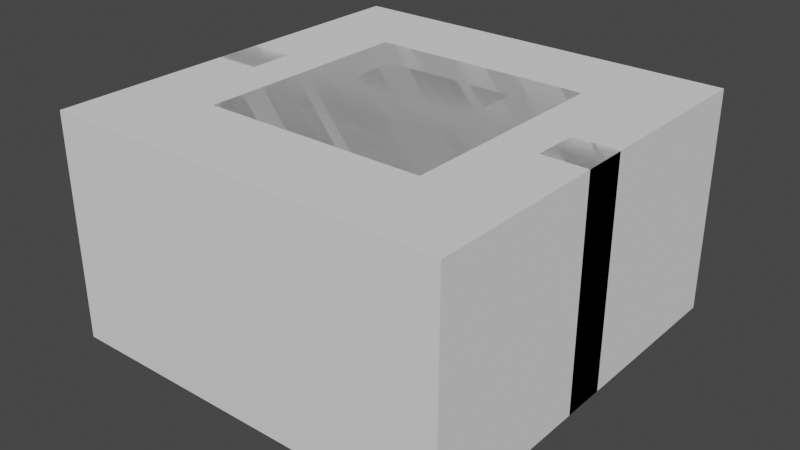 # Source: mag.blend  (saved by Blender 3.2.14; exported with 4.5.12 LTS)
import bpy
from mathutils import Matrix  # noqa: F401  (used for matrix-valued properties, if any)

bpy.ops.wm.read_factory_settings(use_empty=True)
scene = bpy.context.scene
scene.name = 'Scene'

# ---- collections
col_obstacle_collection = bpy.data.collections.new('Obstacle Collection'); scene.collection.children.link(col_obstacle_collection)
col_robot = bpy.data.collections.new('Robot'); scene.collection.children.link(col_robot)
col_guides = bpy.data.collections.new('Guides'); scene.collection.children.link(col_guides)

# ---- materials (node trees are filled in below, after node groups)
mat_material_1 = bpy.data.materials.new('Material 1')
mat_material_1.use_transparent_shadow = False
mat_material_2 = bpy.data.materials.new('Material 2')
mat_material_2.use_transparent_shadow = False
mat_material_3 = bpy.data.materials.new('Material 3')
mat_material_3.use_transparent_shadow = False
mat_material_main = bpy.data.materials.new('Material Main')
mat_material_main.use_transparent_shadow = False
mat_material_2_001 = bpy.data.materials.new('Material 2.001')
mat_material_2_001.use_transparent_shadow = False
mat_material_3_001 = bpy.data.materials.new('Material 3.001')
mat_material_3_001.use_transparent_shadow = False
mat_material_main_001 = bpy.data.materials.new('Material Main.001')
mat_material_main_001.use_transparent_shadow = False

# ---- material node trees
mat_material_1.use_nodes = True; mat_material_1.node_tree.nodes.clear()
_N = mat_material_1.node_tree.nodes; _L = mat_material_1.node_tree.links
n0 = _N.new('ShaderNodeBsdfPrincipled'); n0.name = 'Principled BSDF'; n0.location = (10, 300)
n0.distribution = 'GGX'
n0.subsurface_method = 'RANDOM_WALK_SKIN'
n0.inputs[0].default_value = (0.003238, 0.2598, 0.01244, 1.0)
n0.inputs[3].default_value = 1.45
n0.inputs[27].default_value = (0.0, 0.0, 0.0, 1.0)
n0.inputs[28].default_value = 1.0
n1 = _N.new('ShaderNodeOutputMaterial'); n1.name = 'Material Output'; n1.location = (300, 300)
_L.new(n0.outputs[0], n1.inputs[0])
n1.is_active_output = True
mat_material_2.use_nodes = True; mat_material_2.node_tree.nodes.clear()
_N = mat_material_2.node_tree.nodes; _L = mat_material_2.node_tree.links
n0 = _N.new('ShaderNodeBsdfPrincipled'); n0.name = 'Principled BSDF'; n0.location = (10, 300)
n0.distribution = 'GGX'
n0.subsurface_method = 'RANDOM_WALK_SKIN'
n0.inputs[0].default_value = (0.0, 0.0, 0.0, 1.0)
n0.inputs[3].default_value = 1.45
n0.inputs[27].default_value = (0.0, 0.0, 0.0, 1.0)
n0.inputs[28].default_value = 1.0
n1 = _N.new('ShaderNodeOutputMaterial'); n1.name = 'Material Output'; n1.location = (300, 300)
_L.new(n0.outputs[0], n1.inputs[0])
n1.is_active_output = True
mat_material_3.use_nodes = True; mat_material_3.node_tree.nodes.clear()
_N = mat_material_3.node_tree.nodes; _L = mat_material_3.node_tree.links
n0 = _N.new('ShaderNodeBsdfPrincipled'); n0.name = 'Principled BSDF'; n0.location = (10, 300)
n0.distribution = 'GGX'
n0.subsurface_method = 'RANDOM_WALK_SKIN'
n0.inputs[3].default_value = 1.45
n0.inputs[27].default_value = (0.0, 0.0, 0.0, 1.0)
n0.inputs[28].default_value = 1.0
n1 = _N.new('ShaderNodeOutputMaterial'); n1.name = 'Material Output'; n1.location = (300, 300)
_L.new(n0.outputs[0], n1.inputs[0])
n1.is_active_output = True
mat_material_main.use_nodes = True; mat_material_main.node_tree.nodes.clear()
_N = mat_material_main.node_tree.nodes; _L = mat_material_main.node_tree.links
n0 = _N.new('ShaderNodeBsdfPrincipled'); n0.name = 'Principled BSDF'; n0.location = (10, 300)
n0.distribution = 'GGX'
n0.subsurface_method = 'RANDOM_WALK_SKIN'
n0.inputs[0].default_value = (0.8, 0.2969, 0.0, 1.0)
n0.inputs[3].default_value = 1.45
n0.inputs[27].default_value = (0.0, 0.0, 0.0, 1.0)
n0.inputs[28].default_value = 1.0
n1 = _N.new('ShaderNodeOutputMaterial'); n1.name = 'Material Output'; n1.location = (300, 300)
_L.new(n0.outputs[0], n1.inputs[0])
n1.is_active_output = True
mat_material_2_001.use_nodes = True; mat_material_2_001.node_tree.nodes.clear()
_N = mat_material_2_001.node_tree.nodes; _L = mat_material_2_001.node_tree.links
n0 = _N.new('ShaderNodeBsdfPrincipled'); n0.name = 'Principled BSDF'; n0.location = (10, 300)
n0.distribution = 'GGX'
n0.subsurface_method = 'RANDOM_WALK_SKIN'
n0.inputs[0].default_value = (0.0, 0.0, 0.0, 1.0)
n0.inputs[3].default_value = 1.45
n0.inputs[27].default_value = (0.0, 0.0, 0.0, 1.0)
n0.inputs[28].default_value = 1.0
n1 = _N.new('ShaderNodeOutputMaterial'); n1.name = 'Material Output'; n1.location = (300, 300)
_L.new(n0.outputs[0], n1.inputs[0])
n1.is_active_output = True
mat_material_3_001.use_nodes = True; mat_material_3_001.node_tree.nodes.clear()
_N = mat_material_3_001.node_tree.nodes; _L = mat_material_3_001.node_tree.links
n0 = _N.new('ShaderNodeBsdfPrincipled'); n0.name = 'Principled BSDF'; n0.location = (10, 300)
n0.distribution = 'GGX'
n0.subsurface_method = 'RANDOM_WALK_SKIN'
n0.inputs[3].default_value = 1.45
n0.inputs[27].default_value = (0.0, 0.0, 0.0, 1.0)
n0.inputs[28].default_value = 1.0
n1 = _N.new('ShaderNodeOutputMaterial'); n1.name = 'Material Output'; n1.location = (300, 300)
_L.new(n0.outputs[0], n1.inputs[0])
n1.is_active_output = True
mat_material_main_001.use_nodes = True; mat_material_main_001.node_tree.nodes.clear()
_N = mat_material_main_001.node_tree.nodes; _L = mat_material_main_001.node_tree.links
n0 = _N.new('ShaderNodeBsdfPrincipled'); n0.name = 'Principled BSDF'; n0.location = (10, 300)
n0.distribution = 'GGX'
n0.subsurface_method = 'RANDOM_WALK_SKIN'
n0.inputs[0].default_value = (0.8, 0.2969, 0.0, 1.0)
n0.inputs[3].default_value = 1.45
n0.inputs[27].default_value = (0.0, 0.0, 0.0, 1.0)
n0.inputs[28].default_value = 1.0
n1 = _N.new('ShaderNodeOutputMaterial'); n1.name = 'Material Output'; n1.location = (300, 300)
_L.new(n0.outputs[0], n1.inputs[0])
n1.is_active_output = True

# ---- world
world_world = bpy.data.worlds.new('World'); scene.world = world_world
world_world.use_nodes = True; world_world.node_tree.nodes.clear()
_N = world_world.node_tree.nodes; _L = world_world.node_tree.links
n0 = _N.new('ShaderNodeOutputWorld'); n0.name = 'World Output'; n0.location = (300, 300)
n1 = _N.new('ShaderNodeBackground'); n1.name = 'Background'; n1.location = (10, 300)
n1.inputs[0].default_value = (0.05088, 0.05088, 0.05088, 1.0)
_L.new(n1.outputs[0], n0.inputs[0])
n0.is_active_output = True
world_world.color = (0.05088, 0.05088, 0.05088)
world_world.use_sun_shadow = False
world_world.sun_shadow_jitter_overblur = 0.0

# ---- meshes
me_cube_001 = bpy.data.meshes.new('Cube.001')
me_cube_001.from_pydata([(-0.25, -0.25, 0.25), (-0.2455, 0.25, 0.00875), (-0.25, -0.25, -0.25), (-0.2455, 0.25, -0.00875), (0.25, -0.25, 0.25), (0.2455, 0.25, 0.00875), (0.25, -0.25, -0.25), (0.2455, 0.25, -0.00875), (-0.25, 0.25, 0.25), (-0.25, 0.25, -0.25), (0.25, 0.25, -0.25), (0.25, 0.25, 0.25), (-0.2455, 0.2396, 0.00875), (-0.2455, 0.2396, -0.00875), (0.2455, 0.2396, -0.00875), (0.2455, 0.2396, 0.00875)], [], [(0, 8, 9, 2), (2, 9, 10, 6), (6, 10, 11, 4), (4, 11, 8, 0), (2, 6, 4, 0), (3, 1, 12, 13), (1, 3, 9, 8), (3, 7, 10, 9), (7, 5, 11, 10), (5, 1, 8, 11), (14, 13, 12, 15), (1, 5, 15, 12), (7, 3, 13, 14), (5, 7, 14, 15)])
_uv = me_cube_001.uv_layers.new(name='UVMap')
_uv.uv.foreach_set('vector', [0.375, 0.0, 0.625, 0.0, 0.625, 0.25, 0.375, 0.25, 0.375, 0.25, 0.625, 0.25, 0.625, 0.5, 0.375, 0.5, 0.375, 0.5, 0.625, 0.5, 0.625, 0.75, 0.375, 0.75, 0.375, 0.75, 0.625, 0.75, 0.625, 1.0, 0.375, 1.0, 0.125, 0.5, 0.375, 0.5, 0.375, 0.75, 0.125, 0.75, 0.8479, 0.5271, 0.8479, 0.7229, 0.8479, 0.7229, 0.8479, 0.5271, 0.8479, 0.7229, 0.8479, 0.5271, 0.875, 0.5, 0.875, 0.75, 0.8479, 0.5271, 0.6521, 0.5271, 0.625, 0.5, 0.875, 0.5, 0.6521, 0.5271, 0.6521, 0.7229, 0.625, 0.75, 0.625, 0.5, 0.6521, 0.7229, 0.8479, 0.7229, 0.875, 0.75, 0.625, 0.75, 0.6521, 0.5271, 0.8479, 0.5271, 0.8479, 0.7229, 0.6521, 0.7229, 0.8479, 0.7229, 0.6521, 0.7229, 0.6521, 0.7229, 0.8479, 0.7229, 0.6521, 0.5271, 0.8479, 0.5271, 0.8479, 0.5271, 0.6521, 0.5271, 0.6521, 0.7229, 0.6521, 0.5271, 0.6521, 0.5271, 0.6521, 0.7229])
me_cube_001.update()
me_cube_002 = bpy.data.meshes.new('Cube.002')
me_cube_002.from_pydata([(-0.5, -0.25, 0.25), (-0.4909, 0.25, 0.00875), (-0.5, -0.25, -0.25), (-0.4909, 0.25, -0.00875), (0.5, -0.25, 0.25), (0.4909, 0.25, 0.00875), (0.5, -0.25, -0.25), (0.4909, 0.25, -0.00875), (-0.5, 0.25, 0.25), (-0.5, 0.25, -0.25), (0.5, 0.25, -0.25), (0.5, 0.25, 0.25), (-0.4909, 0.2396, 0.00875), (-0.4909, 0.2396, -0.00875), (0.4909, 0.2396, -0.00875), (0.4909, 0.2396, 0.00875)], [], [(0, 8, 9, 2), (2, 9, 10, 6), (6, 10, 11, 4), (4, 11, 8, 0), (2, 6, 4, 0), (3, 1, 12, 13), (1, 3, 9, 8), (3, 7, 10, 9), (7, 5, 11, 10), (5, 1, 8, 11), (14, 13, 12, 15), (1, 5, 15, 12), (7, 3, 13, 14), (5, 7, 14, 15)])
_uv = me_cube_002.uv_layers.new(name='UVMap')
_uv.uv.foreach_set('vector', [0.375, 0.0, 0.625, 0.0, 0.625, 0.25, 0.375, 0.25, 0.375, 0.25, 0.625, 0.25, 0.625, 0.5, 0.375, 0.5, 0.375, 0.5, 0.625, 0.5, 0.625, 0.75, 0.375, 0.75, 0.375, 0.75, 0.625, 0.75, 0.625, 1.0, 0.375, 1.0, 0.125, 0.5, 0.375, 0.5, 0.375, 0.75, 0.125, 0.75, 0.8479, 0.5271, 0.8479, 0.7229, 0.8479, 0.7229, 0.8479, 0.5271, 0.8479, 0.7229, 0.8479, 0.5271, 0.875, 0.5, 0.875, 0.75, 0.8479, 0.5271, 0.6521, 0.5271, 0.625, 0.5, 0.875, 0.5, 0.6521, 0.5271, 0.6521, 0.7229, 0.625, 0.75, 0.625, 0.5, 0.6521, 0.7229, 0.8479, 0.7229, 0.875, 0.75, 0.625, 0.75, 0.6521, 0.5271, 0.8479, 0.5271, 0.8479, 0.7229, 0.6521, 0.7229, 0.8479, 0.7229, 0.6521, 0.7229, 0.6521, 0.7229, 0.8479, 0.7229, 0.6521, 0.5271, 0.8479, 0.5271, 0.8479, 0.5271, 0.6521, 0.5271, 0.6521, 0.7229, 0.6521, 0.5271, 0.6521, 0.5271, 0.6521, 0.7229])
me_cube_002.update()
me_cube = bpy.data.meshes.new('Cube')
me_cube.from_pydata([(-0.1, -0.1, 0.0), (-0.1, -0.1, 1.5), (-0.1, 0.1, 0.0), (-0.1, 0.1, 1.5), (0.1, -0.1, 0.0), (0.1, -0.1, 1.5), (0.1, 0.1, 0.0), (0.1, 0.1, 1.5)], [], [(0, 1, 3, 2), (2, 3, 7, 6), (6, 7, 5, 4), (4, 5, 1, 0), (2, 6, 4, 0), (7, 3, 1, 5)])
_uv = me_cube.uv_layers.new(name='UVMap')
_uv.uv.foreach_set('vector', [0.375, 0.0, 0.625, 0.0, 0.625, 0.25, 0.375, 0.25, 0.375, 0.25, 0.625, 0.25, 0.625, 0.5, 0.375, 0.5, 0.375, 0.5, 0.625, 0.5, 0.625, 0.75, 0.375, 0.75, 0.375, 0.75, 0.625, 0.75, 0.625, 1.0, 0.375, 1.0, 0.125, 0.5, 0.375, 0.5, 0.375, 0.75, 0.125, 0.75, 0.625, 0.5, 0.875, 0.5, 0.875, 0.75, 0.625, 0.75])
me_cube.update()
me_cube_005 = bpy.data.meshes.new('Cube.005')
me_cube_005.from_pydata([(-0.1, -0.1, 0.0), (-0.1, -0.1, 1.5), (-0.1, 0.1, 0.0), (-0.1, 0.1, 1.5), (0.1, -0.1, 0.0), (0.1, -0.1, 1.5), (0.1, 0.1, 0.0), (0.1, 0.1, 1.5)], [], [(0, 1, 3, 2), (2, 3, 7, 6), (6, 7, 5, 4), (4, 5, 1, 0), (2, 6, 4, 0), (7, 3, 1, 5)])
_uv = me_cube_005.uv_layers.new(name='UVMap')
_uv.uv.foreach_set('vector', [0.375, 0.0, 0.625, 0.0, 0.625, 0.25, 0.375, 0.25, 0.375, 0.25, 0.625, 0.25, 0.625, 0.5, 0.375, 0.5, 0.375, 0.5, 0.625, 0.5, 0.625, 0.75, 0.375, 0.75, 0.375, 0.75, 0.625, 0.75, 0.625, 1.0, 0.375, 1.0, 0.125, 0.5, 0.375, 0.5, 0.375, 0.75, 0.125, 0.75, 0.625, 0.5, 0.875, 0.5, 0.875, 0.75, 0.625, 0.75])
me_cube_005.update()
me_cube_011 = bpy.data.meshes.new('Cube.011')
me_cube_011.from_pydata([(-1.02, 3.95, 1.52), (-1.02, 3.05, 1.52), (-1.02, 2.05, 1.52), (-1.02, 3.2, 1.52), (-1.02, 3.05, -1.52), (-1.02, 1.05, 1.52), (-1.02, 2.2, 1.52), (-1.02, 3.2, -1.52), (1.02, 3.05, 1.52), (-1.02, 1.2, 1.52), (-1.02, 2.05, -1.52), (1.02, 3.2, 1.52), (-1.02, 0.05, 1.52), (1.02, 3.05, -1.52), (-1.02, 2.2, -1.52), (1.02, 3.2, -1.52), (1.02, 2.05, 1.52), (-1.02, 1.05, -1.52), (1.02, 2.2, 1.52), (-1.02, 0.2, 1.52), (-1.02, 1.2, -1.52), (1.02, 2.05, -1.52), (-1.0, -5.682e-08, -1.3), (1.02, 2.2, -1.52), (-1.02, 0.05, -1.52), (1.02, 1.05, 1.52), (1.02, 1.2, 1.52), (0.8, -5.682e-08, -1.3), (1.02, 1.05, -1.52), (-1.0, -6.557e-08, -1.5), (1.02, 1.2, -1.52), (-1.02, 0.2, -1.52), (1.02, 0.05, 1.52), (0.8, 6.557e-08, 1.5), (-1.0, 6.557e-08, 1.5), (1.02, 0.2, 1.52), (1.02, 0.05, -1.52), (-0.8, -5.682e-08, -1.3), (0.8, -6.557e-08, -1.5), (1.02, 0.2, -1.52), (-1.02, 4.1, 1.52), (0.8, 5.682e-08, 1.3), (-0.8, -6.557e-08, -1.5), (1.0, -5.682e-08, -1.3), (-1.02, 3.95, -1.52), (-1.0, 5.682e-08, 1.3), (1.0, -6.557e-08, -1.5), (1.0, 6.557e-08, 1.5), (-1.02, 4.1, -1.52), (1.02, 3.95, 1.52), (1.0, 5.682e-08, 1.3), (-0.8, 6.557e-08, 1.5), (1.02, 4.1, 1.52), (1.02, 3.95, -1.52), (-0.8, 5.682e-08, 1.3), (1.02, 4.1, -1.52), (-1.0, 3.95, 1.5), (-1.0, 3.95, 1.3), (-0.8, 3.95, 1.3), (-0.8, 3.95, 1.5), (1.0, 3.95, 1.3), (0.8, 3.95, 1.5), (0.8, 3.95, 1.3), (1.0, 3.95, 1.5), (0.8, 3.95, -1.3), (0.8, 3.95, -1.5), (1.0, 3.95, -1.5), (1.0, 3.95, -1.3), (-1.0, 3.95, -1.3), (-1.0, 3.95, -1.5), (-0.8, 3.95, -1.3), (-0.8, 3.95, -1.5), (-1.0, 0.05, 1.5), (-1.0, 0.2, 1.5), (-1.0, 0.05, 1.3), (-1.0, 0.2, 1.3), (-0.8, 0.05, 1.3), (-0.8, 0.2, 1.3), (-0.8, 0.05, 1.5), (-0.8, 0.2, 1.5), (0.8, 0.05, 1.5), (0.8, 0.2, 1.5), (0.8, 0.05, 1.3), (0.8, 0.2, 1.3), (1.0, 0.05, 1.3), (1.0, 0.2, 1.3), (1.0, 0.05, 1.5), (1.0, 0.2, 1.5), (0.8, 0.05, -1.497), (0.8, 0.05, -1.3), (0.8, 0.2, -1.49), (0.8, 0.2, -1.3), (0.8, 0.05, -1.5), (0.8, 0.2, -1.5), (1.0, 0.05, -1.5), (1.0, 0.2, -1.5), (1.0, 0.05, -1.3), (1.0, 0.2, -1.3), (-1.0, 0.05, -1.3), (-1.0, 0.2, -1.3), (-1.0, 0.05, -1.5), (-1.0, 0.2, -1.5), (-0.8, 0.05, -1.5), (-0.8, 0.2, -1.5), (-0.8, 0.05, -1.497), (-0.8, 0.05, -1.3), (-0.8, 0.2, -1.49), (-0.8, 0.2, -1.3), (-1.0, 1.05, 1.3), (-1.0, 1.2, 1.3), (-1.0, 1.05, 1.5), (-1.0, 1.2, 1.5), (-0.8, 1.05, 1.3), (-0.8, 1.2, 1.3), (-0.8, 1.05, 1.5), (-0.8, 1.2, 1.5), (0.8, 1.05, 1.5), (0.8, 1.2, 1.5), (0.8, 1.05, 1.3), (0.8, 1.2, 1.3), (1.0, 1.05, 1.3), (1.0, 1.2, 1.3), (1.0, 1.05, 1.5), (1.0, 1.2, 1.5), (0.8, 1.05, -1.492), (0.8, 1.05, -1.5), (0.8, 1.2, -1.493), (0.8, 1.2, -1.5), (0.8, 1.05, -1.3), (0.8, 1.2, -1.3), (1.0, 1.05, -1.5), (1.0, 1.2, -1.5), (1.0, 1.05, -1.3), (1.0, 1.2, -1.3), (-1.0, 1.05, -1.5), (-1.0, 1.2, -1.5), (-1.0, 1.05, -1.3), (-1.0, 1.2, -1.3), (-0.8, 1.05, -1.5), (-0.8, 1.2, -1.5), (-0.8, 1.05, -1.492), (-0.8, 1.2, -1.493), (-0.8, 1.05, -1.3), (-0.8, 1.2, -1.3), (-1.0, 2.05, 1.3), (-1.0, 2.2, 1.3), (-1.0, 2.05, 1.5), (-1.0, 2.2, 1.5), (-0.8, 2.05, 1.3), (-0.8, 2.2, 1.3), (-0.8, 2.05, 1.5), (-0.8, 2.2, 1.5), (0.8, 2.05, 1.5), (0.8, 2.2, 1.5), (0.8, 2.05, 1.3), (0.8, 2.2, 1.3), (1.0, 2.05, 1.3), (1.0, 2.2, 1.3), (1.0, 2.05, 1.5), (1.0, 2.2, 1.5), (0.8, 2.05, -1.3), (0.8, 2.2, -1.3), (0.8, 2.05, -1.5), (0.8, 2.2, -1.5), (1.0, 2.05, -1.5), (1.0, 2.2, -1.5), (1.0, 2.05, -1.3), (1.0, 2.2, -1.3), (-1.0, 2.05, -1.3), (-1.0, 2.2, -1.3), (-1.0, 2.05, -1.5), (-1.0, 2.2, -1.5), (-0.8, 2.05, -1.5), (-0.8, 2.2, -1.5), (-0.8, 2.05, -1.3), (-0.8, 2.2, -1.3), (-1.0, 3.05, 1.3), (-1.0, 3.2, 1.3), (-1.0, 3.05, 1.5), (-1.0, 3.2, 1.5), (-0.8, 3.05, 1.3), (-0.8, 3.2, 1.3), (-0.8, 3.05, 1.5), (-0.8, 3.2, 1.5), (0.8, 3.05, 1.5), (0.8, 3.2, 1.5), (0.8, 3.05, 1.3), (0.8, 3.2, 1.3), (1.0, 3.05, 1.3), (1.0, 3.2, 1.3), (1.0, 3.05, 1.5), (1.0, 3.2, 1.5), (0.8, 3.05, -1.3), (0.8, 3.2, -1.3), (0.8, 3.05, -1.5), (0.8, 3.2, -1.5), (1.0, 3.05, -1.5), (1.0, 3.2, -1.5), (1.0, 3.05, -1.3), (1.0, 3.2, -1.3), (-1.0, 3.05, -1.3), (-1.0, 3.2, -1.3), (-1.0, 3.05, -1.5), (-1.0, 3.2, -1.5), (-0.8, 3.05, -1.5), (-0.8, 3.2, -1.5), (-0.8, 3.05, -1.3), (-0.8, 3.2, -1.3)], [], [(0, 40, 48, 44), (44, 48, 55, 53), (53, 55, 52, 49), (49, 52, 40, 0), (56, 0, 44, 69, 68, 70, 71, 65, 64, 67, 66, 53, 49, 63, 60, 62, 58, 57), (44, 65, 71, 69), (44, 53, 66, 65), (61, 63, 49, 59, 58, 62), (49, 0, 56, 59), (55, 48, 40, 52), (75, 73, 110, 108), (109, 111, 146, 144), (145, 147, 178, 176), (56, 57, 177, 179), (45, 34, 72, 74), (77, 75, 108, 112), (113, 109, 144, 148), (177, 57, 58, 181), (149, 145, 176, 180), (54, 45, 74, 76), (78, 51, 54, 76), (181, 58, 59, 183), (182, 151, 149, 180), (150, 115, 113, 148), (114, 79, 77, 112), (72, 34, 51, 78), (183, 59, 56, 179), (178, 147, 151, 182), (146, 111, 115, 150), (110, 73, 79, 114), (45, 54, 51, 34), (185, 61, 62, 187), (155, 153, 184, 186), (119, 117, 152, 154), (83, 81, 116, 118), (41, 33, 80, 82), (85, 83, 118, 120), (121, 119, 154, 156), (157, 155, 186, 188), (62, 60, 189, 187), (50, 41, 82, 84), (86, 47, 50, 84), (189, 60, 63, 191), (190, 159, 157, 188), (158, 123, 121, 156), (122, 87, 85, 120), (80, 33, 47, 86), (191, 63, 61, 185), (184, 153, 159, 190), (152, 117, 123, 158), (116, 81, 87, 122), (41, 50, 47, 33), (124, 125, 93, 90, 91, 128), (193, 64, 65, 195), (163, 161, 192, 194), (162, 127, 126, 129, 160), (88, 92, 38, 27, 89), (195, 65, 66, 197), (165, 163, 194, 196), (131, 127, 162, 164), (95, 93, 125, 130), (46, 38, 92, 94), (96, 43, 46, 94), (197, 66, 67, 199), (198, 167, 165, 196), (166, 133, 131, 164), (132, 97, 95, 130), (89, 27, 43, 96), (199, 67, 64, 193), (192, 161, 167, 198), (160, 129, 133, 166), (128, 91, 97, 132), (38, 46, 43, 27), (101, 99, 136, 134), (201, 68, 69, 203), (171, 169, 200, 202), (135, 137, 168, 170), (29, 22, 98, 100), (203, 69, 71, 205), (173, 171, 202, 204), (139, 135, 170, 172), (103, 101, 134, 138), (42, 29, 100, 102), (104, 105, 37, 42, 102), (205, 71, 70, 207), (206, 175, 173, 204), (172, 174, 143, 141, 139), (142, 107, 106, 103, 138, 140), (98, 22, 37, 105), (207, 70, 68, 201), (200, 169, 175, 206), (168, 137, 143, 174), (136, 99, 107, 142), (29, 42, 37, 22), (12, 19, 31, 24), (24, 31, 39, 36), (36, 39, 35, 32), (32, 35, 19, 12), (102, 100, 24, 36, 94, 92, 88, 104), (72, 12, 24, 100, 98, 105, 104, 88, 89, 96, 94, 36, 32, 86, 84, 82, 76, 74), (80, 86, 32, 12, 72, 78, 76, 82), (35, 39, 95, 97, 91, 90, 106, 107, 99, 101, 31, 19, 73, 75, 77, 83, 85, 87), (93, 95, 39, 31, 101, 103, 106, 90), (79, 73, 19, 35, 87, 81, 83, 77), (5, 9, 20, 17), (17, 20, 30, 28), (28, 30, 26, 25), (25, 26, 9, 5), (138, 134, 17, 28, 130, 125, 124, 140), (110, 5, 17, 134, 136, 142, 140, 124, 128, 132, 130, 28, 25, 122, 120, 118, 112, 108), (116, 122, 25, 5, 110, 114, 112, 118), (26, 30, 131, 133, 129, 126, 141, 143, 137, 135, 20, 9, 111, 109, 113, 119, 121, 123), (127, 131, 30, 20, 135, 139, 141, 126), (115, 111, 9, 26, 123, 117, 119, 113), (2, 6, 14, 10), (10, 14, 23, 21), (21, 23, 18, 16), (16, 18, 6, 2), (170, 10, 21, 164, 162, 172), (146, 2, 10, 170, 168, 174, 172, 162, 160, 166, 164, 21, 16, 158, 156, 154, 148, 144), (158, 16, 2, 146, 150, 148, 154, 152), (163, 165, 23, 14, 171, 173, 175, 161), (151, 147, 6, 18, 159, 153, 155, 149), (157, 159, 18, 23, 165, 167, 161, 175, 169, 171, 14, 6, 147, 145, 149, 155), (1, 3, 7, 4), (4, 7, 15, 13), (13, 15, 11, 8), (8, 11, 3, 1), (202, 4, 13, 196, 194, 204), (13, 8, 190, 188, 186, 184, 182, 180, 176, 178, 1, 4, 202, 200, 206, 204, 194, 192, 198, 196), (8, 1, 178, 182, 184, 190), (197, 15, 7, 203, 205, 195), (179, 3, 11, 191, 185, 183), (191, 11, 15, 197, 199, 193, 195, 205, 207, 201, 203, 7, 3, 179, 177, 181, 183, 185, 187, 189)])
me_cube_011.polygons.foreach_set('material_index', [1, 1, 1, 1, 1, 1, 1, 1, 0, 1, 0, 0, 0, 0, 0, 0, 0, 0, 0, 0, 0, 0, 0, 0, 0, 0, 0, 0, 0, 0, 0, 0, 0, 0, 0, 0, 0, 0, 0, 0, 0, 0, 0, 0, 0, 0, 0, 0, 0, 0, 0, 0, 0, 0, 0, 0, 0, 0, 0, 0, 0, 0, 0, 0, 0, 0, 0, 0, 0, 0, 0, 0, 0, 0, 0, 0, 0, 0, 0, 0, 0, 0, 0, 0, 0, 0, 0, 0, 0, 0, 0, 0, 0, 0, 1, 1, 1, 1, 1, 1, 1, 1, 1, 1, 1, 1, 1, 1, 1, 1, 1, 1, 1, 1, 1, 1, 1, 1, 1, 1, 1, 1, 1, 1, 1, 1, 1, 1, 1, 1, 1, 1, 1, 1])
_uv = me_cube_011.uv_layers.new(name='UVMap')
_uv.uv.foreach_set('vector', [0.375, 0.0, 0.625, 0.0, 0.625, 0.25, 0.375, 0.25, 0.375, 0.25, 0.625, 0.25, 0.625, 0.5, 0.375, 0.5, 0.375, 0.5, 0.625, 0.5, 0.625, 0.75, 0.375, 0.75, 0.375, 0.75, 0.625, 0.75, 0.625, 1.0, 0.375, 1.0, 0.1275, 0.7484, 0.125, 0.75, 0.125, 0.5, 0.1275, 0.5016, 0.1275, 0.5181, 0.152, 0.5181, 0.152, 0.5016, 0.348, 0.5016, 0.348, 0.5181, 0.3725, 0.5181, 0.3725, 0.5016, 0.375, 0.5, 0.375, 0.75, 0.3725, 0.7484, 0.3725, 0.7319, 0.348, 0.7319, 0.152, 0.7319, 0.1275, 0.7319, 0.125, 0.5, 0.348, 0.5016, 0.152, 0.5016, 0.1275, 0.5016, 0.125, 0.5, 0.375, 0.5, 0.3725, 0.5016, 0.348, 0.5016, 0.348, 0.7484, 0.3725, 0.7484, 0.375, 0.75, 0.152, 0.7484, 0.152, 0.7319, 0.348, 0.7319, 0.375, 0.75, 0.125, 0.75, 0.1275, 0.7484, 0.152, 0.7484, 0.625, 0.5, 0.875, 0.5, 0.875, 0.75, 0.625, 0.75, 0.3875, 0.25, 0.3875, 0.0, 0.4406, 0.0, 0.4406, 0.25, 0.45, 0.25, 0.45, 0.0, 0.5031, 0.0, 0.5031, 0.25, 0.5125, 0.25, 0.5125, 0.0, 0.5656, 0.0, 0.5656, 0.25, 0.6219, 0.0, 0.6219, 0.25, 0.575, 0.25, 0.575, 0.0, 0.375, 0.25, 0.375, 0.0, 0.3781, 0.0, 0.3781, 0.25, 0.3875, 0.5, 0.3875, 0.25, 0.4406, 0.25, 0.4406, 0.5, 0.45, 0.5, 0.45, 0.25, 0.5031, 0.25, 0.5031, 0.5, 0.575, 0.25, 0.6219, 0.25, 0.6219, 0.5, 0.575, 0.5, 0.5125, 0.5, 0.5125, 0.25, 0.5656, 0.25, 0.5656, 0.5, 0.375, 0.5, 0.375, 0.25, 0.3781, 0.25, 0.3781, 0.5, 0.3781, 0.75, 0.375, 0.75, 0.375, 0.5, 0.3781, 0.5, 0.575, 0.5, 0.6219, 0.5, 0.6219, 0.75, 0.575, 0.75, 0.5656, 0.75, 0.5125, 0.75, 0.5125, 0.5, 0.5656, 0.5, 0.5031, 0.75, 0.45, 0.75, 0.45, 0.5, 0.5031, 0.5, 0.4406, 0.75, 0.3875, 0.75, 0.3875, 0.5, 0.4406, 0.5, 0.3781, 1.0, 0.375, 1.0, 0.375, 0.75, 0.3781, 0.75, 0.575, 0.75, 0.6219, 0.75, 0.6219, 1.0, 0.575, 1.0, 0.5656, 1.0, 0.5125, 1.0, 0.5125, 0.75, 0.5656, 0.75, 0.5031, 1.0, 0.45, 1.0, 0.45, 0.75, 0.5031, 0.75, 0.4406, 1.0, 0.3875, 1.0, 0.3875, 0.75, 0.4406, 0.75, 0.125, 0.5, 0.375, 0.5, 0.375, 0.75, 0.125, 0.75, 0.575, 0.0, 0.6219, 0.0, 0.6219, 0.25, 0.575, 0.25, 0.5125, 0.25, 0.5125, 0.0, 0.5656, 0.0, 0.5656, 0.25, 0.45, 0.25, 0.45, 0.0, 0.5031, 0.0, 0.5031, 0.25, 0.3875, 0.25, 0.3875, 0.0, 0.4406, 0.0, 0.4406, 0.25, 0.375, 0.25, 0.375, 0.0, 0.3781, 0.0, 0.3781, 0.25, 0.3875, 0.5, 0.3875, 0.25, 0.4406, 0.25, 0.4406, 0.5, 0.45, 0.5, 0.45, 0.25, 0.5031, 0.25, 0.5031, 0.5, 0.5125, 0.5, 0.5125, 0.25, 0.5656, 0.25, 0.5656, 0.5, 0.6219, 0.25, 0.6219, 0.5, 0.575, 0.5, 0.575, 0.25, 0.375, 0.5, 0.375, 0.25, 0.3781, 0.25, 0.3781, 0.5, 0.3781, 0.75, 0.375, 0.75, 0.375, 0.5, 0.3781, 0.5, 0.575, 0.5, 0.6219, 0.5, 0.6219, 0.75, 0.575, 0.75, 0.5656, 0.75, 0.5125, 0.75, 0.5125, 0.5, 0.5656, 0.5, 0.5031, 0.75, 0.45, 0.75, 0.45, 0.5, 0.5031, 0.5, 0.4406, 0.75, 0.3875, 0.75, 0.3875, 0.5, 0.4406, 0.5, 0.3781, 1.0, 0.375, 1.0, 0.375, 0.75, 0.3781, 0.75, 0.575, 0.75, 0.6219, 0.75, 0.6219, 1.0, 0.575, 1.0, 0.5656, 1.0, 0.5125, 1.0, 0.5125, 0.75, 0.5656, 0.75, 0.5031, 1.0, 0.45, 1.0, 0.45, 0.75, 0.5031, 0.75, 0.4406, 1.0, 0.3875, 1.0, 0.3875, 0.75, 0.4406, 0.75, 0.125, 0.5, 0.375, 0.5, 0.375, 0.75, 0.125, 0.75, 0.4406, 0.2402, 0.4406, 0.25, 0.3875, 0.25, 0.3875, 0.2373, 0.3875, 0.0, 0.4406, 0.0, 0.575, 0.0, 0.6219, 0.0, 0.6219, 0.25, 0.575, 0.25, 0.5125, 0.25, 0.5125, 0.0, 0.5656, 0.0, 0.5656, 0.25, 0.5031, 0.25, 0.45, 0.25, 0.45, 0.2407, 0.45, 0.0, 0.5031, 0.0, 0.3781, 0.2468, 0.3781, 0.25, 0.375, 0.25, 0.375, 0.0, 0.3781, 0.0, 0.575, 0.25, 0.6219, 0.25, 0.6219, 0.5, 0.575, 0.5, 0.5125, 0.5, 0.5125, 0.25, 0.5656, 0.25, 0.5656, 0.5, 0.45, 0.5, 0.45, 0.25, 0.5031, 0.25, 0.5031, 0.5, 0.3875, 0.5, 0.3875, 0.25, 0.4406, 0.25, 0.4406, 0.5, 0.375, 0.5, 0.375, 0.25, 0.3781, 0.25, 0.3781, 0.5, 0.3781, 0.75, 0.375, 0.75, 0.375, 0.5, 0.3781, 0.5, 0.575, 0.5, 0.6219, 0.5, 0.6219, 0.75, 0.575, 0.75, 0.5656, 0.75, 0.5125, 0.75, 0.5125, 0.5, 0.5656, 0.5, 0.5031, 0.75, 0.45, 0.75, 0.45, 0.5, 0.5031, 0.5, 0.4406, 0.75, 0.3875, 0.75, 0.3875, 0.5, 0.4406, 0.5, 0.3781, 1.0, 0.375, 1.0, 0.375, 0.75, 0.3781, 0.75, 0.575, 0.75, 0.6219, 0.75, 0.6219, 1.0, 0.575, 1.0, 0.5656, 1.0, 0.5125, 1.0, 0.5125, 0.75, 0.5656, 0.75, 0.5031, 1.0, 0.45, 1.0, 0.45, 0.75, 0.5031, 0.75, 0.4406, 1.0, 0.3875, 1.0, 0.3875, 0.75, 0.4406, 0.75, 0.125, 0.5, 0.375, 0.5, 0.375, 0.75, 0.125, 0.75, 0.3875, 0.25, 0.3875, 0.0, 0.4406, 0.0, 0.4406, 0.25, 0.575, 0.0, 0.6219, 0.0, 0.6219, 0.25, 0.575, 0.25, 0.5125, 0.25, 0.5125, 0.0, 0.5656, 0.0, 0.5656, 0.25, 0.45, 0.25, 0.45, 0.0, 0.5031, 0.0, 0.5031, 0.25, 0.375, 0.25, 0.375, 0.0, 0.3781, 0.0, 0.3781, 0.25, 0.575, 0.25, 0.6219, 0.25, 0.6219, 0.5, 0.575, 0.5, 0.5125, 0.5, 0.5125, 0.25, 0.5656, 0.25, 0.5656, 0.5, 0.45, 0.5, 0.45, 0.25, 0.5031, 0.25, 0.5031, 0.5, 0.3875, 0.5, 0.3875, 0.25, 0.4406, 0.25, 0.4406, 0.5, 0.375, 0.5, 0.375, 0.25, 0.3781, 0.25, 0.3781, 0.5, 0.3781, 0.5032, 0.3781, 0.75, 0.375, 0.75, 0.375, 0.5, 0.3781, 0.5, 0.575, 0.5, 0.6219, 0.5, 0.6219, 0.75, 0.575, 0.75, 0.5656, 0.75, 0.5125, 0.75, 0.5125, 0.5, 0.5656, 0.5, 0.5031, 0.5, 0.5031, 0.75, 0.45, 0.75, 0.45, 0.5093, 0.45, 0.5, 0.4406, 0.75, 0.3875, 0.75, 0.3875, 0.5127, 0.3875, 0.5, 0.4406, 0.5, 0.4406, 0.5098, 0.3781, 1.0, 0.375, 1.0, 0.375, 0.75, 0.3781, 0.75, 0.575, 0.75, 0.6219, 0.75, 0.6219, 1.0, 0.575, 1.0, 0.5656, 1.0, 0.5125, 1.0, 0.5125, 0.75, 0.5656, 0.75, 0.5031, 1.0, 0.45, 1.0, 0.45, 0.75, 0.5031, 0.75, 0.4406, 1.0, 0.3875, 1.0, 0.3875, 0.75, 0.4406, 0.75, 0.125, 0.5, 0.375, 0.5, 0.375, 0.75, 0.125, 0.75, 0.375, 0.0, 0.625, 0.0, 0.625, 0.25, 0.375, 0.25, 0.375, 0.25, 0.625, 0.25, 0.625, 0.5, 0.375, 0.5, 0.375, 0.5, 0.625, 0.5, 0.625, 0.75, 0.375, 0.75, 0.375, 0.75, 0.625, 0.75, 0.625, 1.0, 0.375, 1.0, 0.152, 0.5016, 0.1275, 0.5016, 0.125, 0.5, 0.375, 0.5, 0.3725, 0.5016, 0.348, 0.5016, 0.348, 0.5019, 0.152, 0.5019, 0.1275, 0.7484, 0.125, 0.75, 0.125, 0.5, 0.1275, 0.5016, 0.1275, 0.5181, 0.152, 0.5181, 0.152, 0.5019, 0.348, 0.5019, 0.348, 0.5181, 0.3725, 0.5181, 0.3725, 0.5016, 0.375, 0.5, 0.375, 0.75, 0.3725, 0.7484, 0.3725, 0.7319, 0.348, 0.7319, 0.152, 0.7319, 0.1275, 0.7319, 0.348, 0.7484, 0.3725, 0.7484, 0.375, 0.75, 0.125, 0.75, 0.1275, 0.7484, 0.152, 0.7484, 0.152, 0.7319, 0.348, 0.7319, 0.625, 0.75, 0.625, 0.5, 0.6275, 0.5016, 0.6275, 0.5181, 0.652, 0.5181, 0.652, 0.5025, 0.848, 0.5025, 0.848, 0.5181, 0.8725, 0.5181, 0.8725, 0.5016, 0.875, 0.5, 0.875, 0.75, 0.8725, 0.7484, 0.8725, 0.7319, 0.848, 0.7319, 0.652, 0.7319, 0.6275, 0.7319, 0.6275, 0.7484, 0.652, 0.5016, 0.6275, 0.5016, 0.625, 0.5, 0.875, 0.5, 0.8725, 0.5016, 0.848, 0.5016, 0.848, 0.5025, 0.652, 0.5025, 0.848, 0.7484, 0.8725, 0.7484, 0.875, 0.75, 0.625, 0.75, 0.6275, 0.7484, 0.652, 0.7484, 0.652, 0.7319, 0.848, 0.7319, 0.375, 0.0, 0.625, 0.0, 0.625, 0.25, 0.375, 0.25, 0.375, 0.25, 0.625, 0.25, 0.625, 0.5, 0.375, 0.5, 0.375, 0.5, 0.625, 0.5, 0.625, 0.75, 0.375, 0.75, 0.375, 0.75, 0.625, 0.75, 0.625, 1.0, 0.375, 1.0, 0.152, 0.5016, 0.1275, 0.5016, 0.125, 0.5, 0.375, 0.5, 0.3725, 0.5016, 0.348, 0.5016, 0.348, 0.5023, 0.152, 0.5023, 0.1275, 0.7484, 0.125, 0.75, 0.125, 0.5, 0.1275, 0.5016, 0.1275, 0.5181, 0.152, 0.5181, 0.152, 0.5023, 0.348, 0.5023, 0.348, 0.5181, 0.3725, 0.5181, 0.3725, 0.5016, 0.375, 0.5, 0.375, 0.75, 0.3725, 0.7484, 0.3725, 0.7319, 0.348, 0.7319, 0.152, 0.7319, 0.1275, 0.7319, 0.348, 0.7484, 0.3725, 0.7484, 0.375, 0.75, 0.125, 0.75, 0.1275, 0.7484, 0.152, 0.7484, 0.152, 0.7319, 0.348, 0.7319, 0.625, 0.75, 0.625, 0.5, 0.6275, 0.5016, 0.6275, 0.5181, 0.652, 0.5181, 0.652, 0.5023, 0.848, 0.5023, 0.848, 0.5181, 0.8725, 0.5181, 0.8725, 0.5016, 0.875, 0.5, 0.875, 0.75, 0.8725, 0.7484, 0.8725, 0.7319, 0.848, 0.7319, 0.652, 0.7319, 0.6275, 0.7319, 0.6275, 0.7484, 0.652, 0.5016, 0.6275, 0.5016, 0.625, 0.5, 0.875, 0.5, 0.8725, 0.5016, 0.848, 0.5016, 0.848, 0.5023, 0.652, 0.5023, 0.848, 0.7484, 0.8725, 0.7484, 0.875, 0.75, 0.625, 0.75, 0.6275, 0.7484, 0.652, 0.7484, 0.652, 0.7319, 0.848, 0.7319, 0.375, 0.0, 0.625, 0.0, 0.625, 0.25, 0.375, 0.25, 0.375, 0.25, 0.625, 0.25, 0.625, 0.5, 0.375, 0.5, 0.375, 0.5, 0.625, 0.5, 0.625, 0.75, 0.375, 0.75, 0.375, 0.75, 0.625, 0.75, 0.625, 1.0, 0.375, 1.0, 0.1275, 0.5016, 0.125, 0.5, 0.375, 0.5, 0.3725, 0.5016, 0.348, 0.5016, 0.152, 0.5016, 0.1275, 0.7484, 0.125, 0.75, 0.125, 0.5, 0.1275, 0.5016, 0.1275, 0.5181, 0.152, 0.5181, 0.152, 0.5016, 0.348, 0.5016, 0.348, 0.5181, 0.3725, 0.5181, 0.3725, 0.5016, 0.375, 0.5, 0.375, 0.75, 0.3725, 0.7484, 0.3725, 0.7319, 0.348, 0.7319, 0.152, 0.7319, 0.1275, 0.7319, 0.3725, 0.7484, 0.375, 0.75, 0.125, 0.75, 0.1275, 0.7484, 0.152, 0.7484, 0.152, 0.7319, 0.348, 0.7319, 0.348, 0.7484, 0.652, 0.5016, 0.6275, 0.5016, 0.625, 0.5, 0.875, 0.5, 0.8725, 0.5016, 0.848, 0.5016, 0.848, 0.5181, 0.652, 0.5181, 0.848, 0.7484, 0.8725, 0.7484, 0.875, 0.75, 0.625, 0.75, 0.6275, 0.7484, 0.652, 0.7484, 0.652, 0.7319, 0.848, 0.7319, 0.6275, 0.7319, 0.6275, 0.7484, 0.625, 0.75, 0.625, 0.5, 0.6275, 0.5016, 0.6275, 0.5181, 0.652, 0.5181, 0.848, 0.5181, 0.8725, 0.5181, 0.8725, 0.5016, 0.875, 0.5, 0.875, 0.75, 0.8725, 0.7484, 0.8725, 0.7319, 0.848, 0.7319, 0.652, 0.7319, 0.375, 0.0, 0.625, 0.0, 0.625, 0.25, 0.375, 0.25, 0.375, 0.25, 0.625, 0.25, 0.625, 0.5, 0.375, 0.5, 0.375, 0.5, 0.625, 0.5, 0.625, 0.75, 0.375, 0.75, 0.375, 0.75, 0.625, 0.75, 0.625, 1.0, 0.375, 1.0, 0.1275, 0.5016, 0.125, 0.5, 0.375, 0.5, 0.3725, 0.5016, 0.348, 0.5016, 0.152, 0.5016, 0.375, 0.5, 0.375, 0.75, 0.3725, 0.7484, 0.3725, 0.7319, 0.348, 0.7319, 0.348, 0.7484, 0.152, 0.7484, 0.152, 0.7319, 0.1275, 0.7319, 0.1275, 0.7484, 0.125, 0.75, 0.125, 0.5, 0.1275, 0.5016, 0.1275, 0.5181, 0.152, 0.5181, 0.152, 0.5016, 0.348, 0.5016, 0.348, 0.5181, 0.3725, 0.5181, 0.3725, 0.5016, 0.375, 0.75, 0.125, 0.75, 0.1275, 0.7484, 0.152, 0.7484, 0.348, 0.7484, 0.3725, 0.7484, 0.6275, 0.5016, 0.625, 0.5, 0.875, 0.5, 0.8725, 0.5016, 0.848, 0.5016, 0.652, 0.5016, 0.8725, 0.7484, 0.875, 0.75, 0.625, 0.75, 0.6275, 0.7484, 0.652, 0.7484, 0.848, 0.7484, 0.6275, 0.7484, 0.625, 0.75, 0.625, 0.5, 0.6275, 0.5016, 0.6275, 0.5181, 0.652, 0.5181, 0.652, 0.5016, 0.848, 0.5016, 0.848, 0.5181, 0.8725, 0.5181, 0.8725, 0.5016, 0.875, 0.5, 0.875, 0.75, 0.8725, 0.7484, 0.8725, 0.7319, 0.848, 0.7319, 0.848, 0.7484, 0.652, 0.7484, 0.652, 0.7319, 0.6275, 0.7319])
me_cube_011.materials.append(mat_material_1)
me_cube_011.materials.append(mat_material_2)
me_cube_011.update()
me_cube_012 = bpy.data.meshes.new('Cube.012')
me_cube_012.from_pydata([(-0.1, 4.808e-08, 1.1), (-0.1, -3.934e-08, -0.9), (-0.1, 1.5, 1.1), (-0.1, 1.5, -0.9), (-0.1, -4.808e-08, -1.1), (-0.1, 3.934e-08, 0.9), (-0.1, 1.5, -1.1), (0.1, -3.934e-08, -0.9), (-0.1, 1.5, 0.9), (0.1, 1.5, -0.9), (0.1, 4.808e-08, 1.1), (0.1, -4.808e-08, -1.1), (0.1, 1.5, 1.1), (0.1, 1.5, -1.1), (0.1, 3.934e-08, 0.9), (0.1, 1.5, 0.9), (-0.05, 1.2, 0.9), (-0.05, 0.1, 0.9), (0.05, 1.2, 0.9), (0.05, 0.1, 0.9), (-0.05, 1.2, -0.9), (-0.05, 0.1, -0.9), (0.05, 1.2, -0.9), (0.05, 0.1, -0.9)], [], [(21, 17, 16, 20), (18, 19, 23, 22), (19, 17, 21, 23), (20, 16, 18, 22), (0, 2, 8, 5), (17, 5, 8, 15, 14, 19, 18, 16), (19, 14, 5, 17), (14, 15, 12, 10), (10, 12, 2, 0), (5, 14, 10, 0), (15, 8, 2, 12), (1, 3, 6, 4), (4, 6, 13, 11), (11, 13, 9, 7), (7, 9, 3, 1, 21, 20, 22, 23), (21, 1, 7, 23), (4, 11, 7, 1), (13, 6, 3, 9)])
me_cube_012.polygons.foreach_set('material_index', [1, 1, 1, 1, 0, 0, 0, 0, 0, 0, 0, 0, 0, 0, 0, 0, 0, 0])
_uv = me_cube_012.uv_layers.new(name='UVMap')
_uv.uv.foreach_set('vector', [0.375, 0.2375, 0.375, 0.0125, 0.625, 0.0125, 0.625, 0.2375, 0.625, 0.7375, 0.375, 0.7375, 0.375, 0.5125, 0.625, 0.5125, 0.375, 0.7375, 0.125, 0.7375, 0.125, 0.5125, 0.375, 0.5125, 0.875, 0.5125, 0.875, 0.7375, 0.625, 0.7375, 0.625, 0.5125, 0.375, 0.0, 0.625, 0.0, 0.625, 0.25, 0.375, 0.25, 0.3917, 0.3125, 0.375, 0.25, 0.625, 0.25, 0.625, 0.5, 0.375, 0.5, 0.3917, 0.4375, 0.575, 0.4375, 0.575, 0.3125, 0.3917, 0.4375, 0.375, 0.5, 0.375, 0.25, 0.3917, 0.3125, 0.375, 0.5, 0.625, 0.5, 0.625, 0.75, 0.375, 0.75, 0.375, 0.75, 0.625, 0.75, 0.625, 1.0, 0.375, 1.0, 0.125, 0.5, 0.375, 0.5, 0.375, 0.75, 0.125, 0.75, 0.625, 0.5, 0.875, 0.5, 0.875, 0.75, 0.625, 0.75, 0.375, 0.0, 0.625, 0.0, 0.625, 0.25, 0.375, 0.25, 0.375, 0.25, 0.625, 0.25, 0.625, 0.5, 0.375, 0.5, 0.375, 0.5, 0.625, 0.5, 0.625, 0.75, 0.375, 0.75, 0.375, 0.75, 0.625, 0.75, 0.625, 1.0, 0.375, 1.0, 0.3917, 0.9375, 0.575, 0.9375, 0.575, 0.8125, 0.3917, 0.8125, 0.3917, 0.9375, 0.375, 1.0, 0.375, 0.75, 0.3917, 0.8125, 0.125, 0.5, 0.375, 0.5, 0.375, 0.75, 0.125, 0.75, 0.625, 0.5, 0.875, 0.5, 0.875, 0.75, 0.625, 0.75])
me_cube_012.materials.append(mat_material_1)
me_cube_012.materials.append(mat_material_2)
me_cube_012.update()
me_cube_003 = bpy.data.meshes.new('Cube.003')
me_cube_003.from_pydata([(-0.5, 2.186e-08, 0.5), (-0.5, 5.0, 0.5), (-0.5, -2.186e-08, -0.5), (-0.5, 5.0, -0.5), (0.5, 2.186e-08, 0.5), (0.5, 5.0, 0.5), (0.5, -2.186e-08, -0.5), (0.5, 5.0, -0.5)], [], [(0, 1, 3, 2), (2, 3, 7, 6), (6, 7, 5, 4), (4, 5, 1, 0), (7, 3, 1, 5)])
_uv = me_cube_003.uv_layers.new(name='UVMap')
_uv.uv.foreach_set('vector', [0.375, 0.0, 0.625, 0.0, 0.625, 0.25, 0.375, 0.25, 0.375, 0.25, 0.625, 0.25, 0.625, 0.5, 0.375, 0.5, 0.375, 0.5, 0.625, 0.5, 0.625, 0.75, 0.375, 0.75, 0.375, 0.75, 0.625, 0.75, 0.625, 1.0, 0.375, 1.0, 0.625, 0.5, 0.875, 0.5, 0.875, 0.75, 0.625, 0.75])
me_cube_003.update()
me_cube_004 = bpy.data.meshes.new('Cube.004')
me_cube_004.from_pydata([(-1.5, 2.186e-08, 1.5), (-1.5, 5.0, 1.5), (-1.5, -2.186e-08, -1.5), (-1.5, 5.0, -1.5), (1.5, 2.186e-08, 1.5), (1.5, 5.0, 1.5), (1.5, -2.186e-08, -1.5), (1.5, 5.0, -1.5)], [], [(0, 1, 3, 2), (2, 3, 7, 6), (6, 7, 5, 4), (4, 5, 1, 0), (7, 3, 1, 5)])
_uv = me_cube_004.uv_layers.new(name='UVMap')
_uv.uv.foreach_set('vector', [0.375, 0.0, 0.625, 0.0, 0.625, 0.25, 0.375, 0.25, 0.375, 0.25, 0.625, 0.25, 0.625, 0.5, 0.375, 0.5, 0.375, 0.5, 0.625, 0.5, 0.625, 0.75, 0.375, 0.75, 0.375, 0.75, 0.625, 0.75, 0.625, 1.0, 0.375, 1.0, 0.625, 0.5, 0.875, 0.5, 0.875, 0.75, 0.625, 0.75])
me_cube_004.update()
me_cube_006 = bpy.data.meshes.new('Cube.006')
me_cube_006.from_pydata([(-2.5, 2.186e-08, 2.5), (-2.5, 5.0, 2.5), (-2.5, -2.186e-08, -2.5), (-2.5, 5.0, -2.5), (2.5, 2.186e-08, 2.5), (2.5, 5.0, 2.5), (2.5, -2.186e-08, -2.5), (2.5, 5.0, -2.5)], [], [(0, 1, 3, 2), (2, 3, 7, 6), (6, 7, 5, 4), (4, 5, 1, 0), (7, 3, 1, 5)])
_uv = me_cube_006.uv_layers.new(name='UVMap')
_uv.uv.foreach_set('vector', [0.375, 0.0, 0.625, 0.0, 0.625, 0.25, 0.375, 0.25, 0.375, 0.25, 0.625, 0.25, 0.625, 0.5, 0.375, 0.5, 0.375, 0.5, 0.625, 0.5, 0.625, 0.75, 0.375, 0.75, 0.375, 0.75, 0.625, 0.75, 0.625, 1.0, 0.375, 1.0, 0.625, 0.5, 0.875, 0.5, 0.875, 0.75, 0.625, 0.75])
me_cube_006.update()
me_cube_008 = bpy.data.meshes.new('Cube.008')
me_cube_008.from_pydata([(-4.5, 2.186e-08, 4.5), (-4.5, 5.0, 4.5), (-4.5, -2.186e-08, -4.5), (-4.5, 5.0, -4.5), (4.5, 2.186e-08, 4.5), (4.5, 5.0, 4.5), (4.5, -2.186e-08, -4.5), (4.5, 5.0, -4.5)], [], [(0, 1, 3, 2), (2, 3, 7, 6), (6, 7, 5, 4), (4, 5, 1, 0), (7, 3, 1, 5)])
_uv = me_cube_008.uv_layers.new(name='UVMap')
_uv.uv.foreach_set('vector', [0.375, 0.0, 0.625, 0.0, 0.625, 0.25, 0.375, 0.25, 0.375, 0.25, 0.625, 0.25, 0.625, 0.5, 0.375, 0.5, 0.375, 0.5, 0.625, 0.5, 0.625, 0.75, 0.375, 0.75, 0.375, 0.75, 0.625, 0.75, 0.625, 1.0, 0.375, 1.0, 0.625, 0.5, 0.875, 0.5, 0.875, 0.75, 0.625, 0.75])
me_cube_008.update()
me_cube_007 = bpy.data.meshes.new('Cube.007')
me_cube_007.from_pydata([(-3.45, 2.235e-08, 0.5), (-3.45, 0.05, 0.4), (-3.45, -2.235e-08, -0.5), (-3.45, 0.05, -0.4), (0.0, 2.235e-08, 0.5), (0.0, 0.05, 0.4), (0.0, -2.235e-08, -0.5), (0.0, 0.05, -0.4), (-3.5, 2.98e-08, 0.5), (-3.5, 1.05, 0.5), (-3.5, 0.0, -0.5), (-3.5, 1.05, -0.5), (-3.45, 2.98e-08, 0.5), (-3.45, 1.0, 0.5), (-3.45, 0.0, -0.5), (-3.45, 1.0, -0.5), (-3.45, 0.05, 0.1333), (-3.45, 0.05, -0.1333), (0.0, 0.05, -0.1333), (0.0, 0.05, 0.1333), (-3.45, -0.05, 0.1333), (-3.45, -0.05, -0.1333), (0.0, -0.05, -0.1333), (0.0, -0.05, 0.1333), (3.45, 2.235e-08, 0.5), (3.45, 0.05, 0.4), (3.45, -2.235e-08, -0.5), (3.45, 0.05, -0.4), (3.5, 2.98e-08, 0.5), (3.5, 1.05, 0.5), (3.5, 0.0, -0.5), (3.5, 1.05, -0.5), (3.45, 2.98e-08, 0.5), (3.45, 1.0, 0.5), (3.45, 0.0, -0.5), (3.45, 1.0, -0.5), (3.45, 0.05, 0.1333), (3.45, 0.05, -0.1333), (3.45, -0.05, 0.1333), (3.45, -0.05, -0.1333)], [], [(2, 3, 7, 6), (4, 5, 1, 0), (19, 16, 1, 5), (8, 9, 11, 10), (10, 11, 15, 14), (14, 15, 13, 12), (12, 13, 9, 8), (15, 11, 9, 13), (7, 3, 17, 18), (18, 17, 21, 22), (16, 19, 23, 20), (26, 6, 7, 27), (4, 24, 25, 5), (19, 5, 25, 36), (28, 30, 31, 29), (30, 34, 35, 31), (34, 32, 33, 35), (32, 28, 29, 33), (35, 33, 29, 31), (7, 18, 37, 27), (18, 22, 39, 37), (36, 38, 23, 19)])
_uv = me_cube_007.uv_layers.new(name='UVMap')
_uv.uv.foreach_set('vector', [0.375, 0.25, 0.625, 0.25, 0.625, 0.5, 0.375, 0.5, 0.375, 0.75, 0.625, 0.75, 0.625, 1.0, 0.375, 1.0, 0.625, 0.6667, 0.875, 0.6667, 0.875, 0.75, 0.625, 0.75, 0.375, 0.0, 0.625, 0.0, 0.625, 0.25, 0.375, 0.25, 0.375, 0.25, 0.625, 0.25, 0.625, 0.5, 0.375, 0.5, 0.375, 0.5, 0.625, 0.5, 0.625, 0.75, 0.375, 0.75, 0.375, 0.75, 0.625, 0.75, 0.625, 1.0, 0.375, 1.0, 0.625, 0.5, 0.875, 0.5, 0.875, 0.75, 0.625, 0.75, 0.625, 0.5, 0.875, 0.5, 0.875, 0.5833, 0.625, 0.5833, 0.625, 0.5833, 0.875, 0.5833, 0.875, 0.5833, 0.625, 0.5833, 0.875, 0.6667, 0.625, 0.6667, 0.625, 0.6667, 0.875, 0.6667, 0.375, 0.25, 0.375, 0.5, 0.625, 0.5, 0.625, 0.25, 0.375, 0.75, 0.375, 1.0, 0.625, 1.0, 0.625, 0.75, 0.625, 0.6667, 0.625, 0.75, 0.875, 0.75, 0.875, 0.6667, 0.375, 0.0, 0.375, 0.25, 0.625, 0.25, 0.625, 0.0, 0.375, 0.25, 0.375, 0.5, 0.625, 0.5, 0.625, 0.25, 0.375, 0.5, 0.375, 0.75, 0.625, 0.75, 0.625, 0.5, 0.375, 0.75, 0.375, 1.0, 0.625, 1.0, 0.625, 0.75, 0.625, 0.5, 0.625, 0.75, 0.875, 0.75, 0.875, 0.5, 0.625, 0.5, 0.625, 0.5833, 0.875, 0.5833, 0.875, 0.5, 0.625, 0.5833, 0.625, 0.5833, 0.875, 0.5833, 0.875, 0.5833, 0.875, 0.6667, 0.875, 0.6667, 0.625, 0.6667, 0.625, 0.6667])
me_cube_007.update()
me_cube_009 = bpy.data.meshes.new('Cube.009')
me_cube_009.from_pydata([(-0.5, 2.186e-08, 0.5), (-0.5, 5.0, 0.5), (-0.5, -2.186e-08, -0.5), (-0.5, 5.0, -0.5), (0.5, 2.186e-08, 0.5), (0.5, 5.0, 0.5), (0.5, -2.186e-08, -0.5), (0.5, 5.0, -0.5)], [], [(0, 1, 3, 2), (2, 3, 7, 6), (6, 7, 5, 4), (4, 5, 1, 0), (7, 3, 1, 5)])
_uv = me_cube_009.uv_layers.new(name='UVMap')
_uv.uv.foreach_set('vector', [0.375, 0.0, 0.625, 0.0, 0.625, 0.25, 0.375, 0.25, 0.375, 0.25, 0.625, 0.25, 0.625, 0.5, 0.375, 0.5, 0.375, 0.5, 0.625, 0.5, 0.625, 0.75, 0.375, 0.75, 0.375, 0.75, 0.625, 0.75, 0.625, 1.0, 0.375, 1.0, 0.625, 0.5, 0.875, 0.5, 0.875, 0.75, 0.625, 0.75])
me_cube_009.update()
me_cube_010 = bpy.data.meshes.new('Cube.010')
me_cube_010.from_pydata([(-3.525, -0.125, -0.125), (-3.525, -0.125, 2.625), (-3.525, 0.125, -0.125), (-3.525, 0.125, 2.625), (0.0, -0.125, -0.125), (0.0, -0.125, 2.625), (0.0, 0.125, -0.125), (0.0, 0.125, 2.625), (3.525, -0.125, -0.125), (3.525, -0.125, 2.625), (3.525, 0.125, -0.125), (3.525, 0.125, 2.625)], [], [(0, 1, 3, 2), (2, 3, 7, 6), (4, 5, 1, 0), (7, 3, 1, 5), (8, 10, 11, 9), (10, 6, 7, 11), (4, 8, 9, 5), (7, 5, 9, 11)])
_uv = me_cube_010.uv_layers.new(name='UVMap')
_uv.uv.foreach_set('vector', [0.375, 0.0, 0.625, 0.0, 0.625, 0.25, 0.375, 0.25, 0.375, 0.25, 0.625, 0.25, 0.625, 0.5, 0.375, 0.5, 0.375, 0.75, 0.625, 0.75, 0.625, 1.0, 0.375, 1.0, 0.625, 0.5, 0.875, 0.5, 0.875, 0.75, 0.625, 0.75, 0.375, 0.0, 0.375, 0.25, 0.625, 0.25, 0.625, 0.0, 0.375, 0.25, 0.375, 0.5, 0.625, 0.5, 0.625, 0.25, 0.375, 0.75, 0.375, 1.0, 0.625, 1.0, 0.625, 0.75, 0.625, 0.5, 0.625, 0.75, 0.875, 0.75, 0.875, 0.5])
me_cube_010.update()
me_cube_013 = bpy.data.meshes.new('Cube.013')
me_cube_013.from_pydata([(-0.5, -0.2552, -1.142), (-0.5, 0.1733, -1.142), (-0.5, -0.2552, 0.06281), (-0.5, 0.1733, 0.1524), (5.004e-08, -0.2552, -1.142), (5.004e-08, 0.1733, -1.142), (-2.635e-09, -0.2552, 0.06281), (1.019e-09, 0.1733, -0.02079), (-0.5, -0.2552, 0.8905), (-3.881e-08, -0.2552, 0.8905), (-2.964e-09, 0.3629, 0.07035), (-0.5, 0.3629, 0.2436), (-3.881e-08, 0.3629, 0.8905), (-0.5, 0.3629, 0.8905), (-5.103e-08, 0.1733, 1.17), (-0.4714, 0.1733, 1.151), (-0.4714, -0.1042, 1.151), (-5.103e-08, -0.1042, 1.17), (-4.891e-08, 0.3287, 1.122), (-0.4714, 0.3287, 1.103), (-0.5631, -0.2283, -1.089), (-0.5631, 0.1188, -1.089), (-0.5631, 0.1188, 0.2396), (-0.5631, -0.2283, 0.06572), (-0.5631, -0.2252, 0.8934), (-0.5345, -0.104, 1.086), (-0.5631, 0.1735, 0.8934), (-0.5631, 0.3083, 0.3307), (-0.5631, 0.3083, 0.8934), (-0.5345, 0.1735, 1.086), (-0.5345, 0.2742, 1.037), (0.5, -0.2552, -1.142), (0.5, 0.1733, -1.142), (0.5, -0.2552, 0.06281), (0.5, 0.1733, 0.1524), (0.5, -0.2552, 0.8905), (0.5, 0.3629, 0.2436), (0.5, 0.3629, 0.8905), (0.4714, 0.1733, 1.151), (0.4714, -0.1042, 1.151), (0.4714, 0.3287, 1.103), (0.5631, -0.2283, -1.089), (0.5631, 0.1188, -1.089), (0.5631, 0.1188, 0.2396), (0.5631, -0.2283, 0.06572), (0.5631, -0.2252, 0.8934), (0.5345, -0.104, 1.086), (0.5631, 0.1735, 0.8934), (0.5631, 0.3083, 0.3307), (0.5631, 0.3083, 0.8934), (0.5345, 0.1735, 1.086), (0.5345, 0.2742, 1.037)], [], [(7, 3, 11, 10), (19, 13, 28, 30), (4, 6, 2, 0), (7, 5, 1, 3), (0, 1, 5, 4), (2, 6, 9, 8), (2, 8, 24, 23), (10, 11, 13, 12), (13, 11, 27, 28), (15, 19, 30, 29), (17, 14, 15, 16), (15, 14, 18, 19), (8, 9, 17, 16), (12, 13, 19, 18), (3, 1, 21, 22), (23, 22, 21, 20), (22, 23, 24, 26), (22, 26, 28, 27), (26, 24, 25, 29), (28, 26, 29, 30), (11, 3, 22, 27), (0, 2, 23, 20), (8, 16, 25, 24), (1, 0, 20, 21), (16, 15, 29, 25), (7, 10, 36, 34), (40, 51, 49, 37), (4, 31, 33, 6), (7, 34, 32, 5), (31, 4, 5, 32), (33, 35, 9, 6), (33, 44, 45, 35), (10, 12, 37, 36), (37, 49, 48, 36), (38, 50, 51, 40), (17, 39, 38, 14), (38, 40, 18, 14), (35, 39, 17, 9), (12, 18, 40, 37), (34, 43, 42, 32), (44, 41, 42, 43), (43, 47, 45, 44), (43, 48, 49, 47), (47, 50, 46, 45), (49, 51, 50, 47), (36, 48, 43, 34), (31, 41, 44, 33), (35, 45, 46, 39), (32, 42, 41, 31), (39, 46, 50, 38)])
_uv = me_cube_013.uv_layers.new(name='UVMap')
_uv.uv.foreach_set('vector', [0.625, 0.625, 0.625, 0.75, 0.625, 0.75, 0.625, 0.625, 0.625, 0.75, 0.625, 0.75, 0.625, 0.75, 0.625, 0.75, 0.125, 0.625, 0.375, 0.625, 0.375, 0.75, 0.125, 0.75, 0.625, 0.625, 0.875, 0.625, 0.875, 0.75, 0.625, 0.75, 0.375, 0.0, 0.625, 0.0, 0.625, 0.125, 0.375, 0.125, 0.375, 0.75, 0.375, 0.625, 0.375, 0.625, 0.375, 0.75, 0.375, 0.75, 0.375, 0.75, 0.375, 0.75, 0.375, 0.75, 0.625, 0.625, 0.625, 0.75, 0.625, 0.75, 0.625, 0.625, 0.625, 0.75, 0.625, 0.75, 0.625, 0.75, 0.625, 0.75, 0.625, 0.75, 0.625, 0.75, 0.625, 0.75, 0.625, 0.75, 0.375, 0.625, 0.625, 0.625, 0.625, 0.75, 0.375, 0.75, 0.625, 0.75, 0.625, 0.625, 0.625, 0.625, 0.625, 0.75, 0.375, 0.75, 0.375, 0.625, 0.375, 0.625, 0.375, 0.75, 0.625, 0.625, 0.625, 0.75, 0.625, 0.75, 0.625, 0.625, 0.625, 0.75, 0.875, 0.75, 0.875, 0.75, 0.625, 0.75, 0.375, 0.75, 0.625, 0.75, 0.625, 1.0, 0.375, 1.0, 0.625, 0.75, 0.375, 0.75, 0.375, 0.75, 0.625, 0.75, 0.625, 0.75, 0.625, 0.75, 0.625, 0.75, 0.625, 0.75, 0.625, 0.75, 0.375, 0.75, 0.375, 0.75, 0.625, 0.75, 0.625, 0.75, 0.625, 0.75, 0.625, 0.75, 0.625, 0.75, 0.625, 0.75, 0.625, 0.75, 0.625, 0.75, 0.625, 0.75, 0.125, 0.75, 0.375, 0.75, 0.375, 0.75, 0.125, 0.75, 0.375, 0.75, 0.375, 0.75, 0.375, 0.75, 0.375, 0.75, 0.625, 0.0, 0.375, 0.0, 0.375, 0.0, 0.625, 0.0, 0.375, 0.75, 0.625, 0.75, 0.625, 0.75, 0.375, 0.75, 0.625, 0.625, 0.625, 0.625, 0.625, 0.75, 0.625, 0.75, 0.625, 0.75, 0.625, 0.75, 0.625, 0.75, 0.625, 0.75, 0.125, 0.625, 0.125, 0.75, 0.375, 0.75, 0.375, 0.625, 0.625, 0.625, 0.625, 0.75, 0.875, 0.75, 0.875, 0.625, 0.375, 0.0, 0.375, 0.125, 0.625, 0.125, 0.625, 0.0, 0.375, 0.75, 0.375, 0.75, 0.375, 0.625, 0.375, 0.625, 0.375, 0.75, 0.375, 0.75, 0.375, 0.75, 0.375, 0.75, 0.625, 0.625, 0.625, 0.625, 0.625, 0.75, 0.625, 0.75, 0.625, 0.75, 0.625, 0.75, 0.625, 0.75, 0.625, 0.75, 0.625, 0.75, 0.625, 0.75, 0.625, 0.75, 0.625, 0.75, 0.375, 0.625, 0.375, 0.75, 0.625, 0.75, 0.625, 0.625, 0.625, 0.75, 0.625, 0.75, 0.625, 0.625, 0.625, 0.625, 0.375, 0.75, 0.375, 0.75, 0.375, 0.625, 0.375, 0.625, 0.625, 0.625, 0.625, 0.625, 0.625, 0.75, 0.625, 0.75, 0.625, 0.75, 0.625, 0.75, 0.875, 0.75, 0.875, 0.75, 0.375, 0.75, 0.375, 1.0, 0.625, 1.0, 0.625, 0.75, 0.625, 0.75, 0.625, 0.75, 0.375, 0.75, 0.375, 0.75, 0.625, 0.75, 0.625, 0.75, 0.625, 0.75, 0.625, 0.75, 0.625, 0.75, 0.625, 0.75, 0.375, 0.75, 0.375, 0.75, 0.625, 0.75, 0.625, 0.75, 0.625, 0.75, 0.625, 0.75, 0.625, 0.75, 0.625, 0.75, 0.625, 0.75, 0.625, 0.75, 0.125, 0.75, 0.125, 0.75, 0.375, 0.75, 0.375, 0.75, 0.375, 0.75, 0.375, 0.75, 0.375, 0.75, 0.375, 0.75, 0.625, 0.0, 0.625, 0.0, 0.375, 0.0, 0.375, 0.0, 0.375, 0.75, 0.375, 0.75, 0.625, 0.75, 0.625, 0.75])
me_cube_013.materials.append(mat_material_1)
me_cube_013.materials.append(mat_material_2)
me_cube_013.materials.append(mat_material_3)
me_cube_013.materials.append(mat_material_main)
me_cube_013.materials.append(mat_material_2_001)
me_cube_013.materials.append(mat_material_3_001)
me_cube_013.materials.append(mat_material_main_001)
me_cube_013.update()
me_cylinder_001 = bpy.data.meshes.new('Cylinder.001')
me_cylinder_001.from_pydata([(0.46, 1.375e-08, 0.1879), (0.4375, -0.1421, 0.1879), (0.3721, -0.2704, 0.1879), (0.2704, -0.3721, 0.1879), (0.1421, -0.4375, 0.1879), (9.282e-08, -0.46, 0.1879), (-0.1421, -0.4375, 0.1879), (-0.2704, -0.3721, 0.1879), (-0.3721, -0.2704, 0.1879), (-0.4375, -0.1421, 0.1879), (-0.46, -1.55e-08, 0.1879), (-0.4375, 0.1421, 0.1879), (-0.3721, 0.2704, 0.1879), (-0.2704, 0.3721, 0.1879), (-0.1421, 0.4375, 0.1879), (4.896e-08, 0.46, 0.1879), (0.1421, 0.4375, 0.1879), (0.2704, 0.3721, 0.1879), (0.3721, 0.2704, 0.1879), (0.4375, 0.1421, 0.1879), (-0.1539, 0.09479, 0.1919), (0.1539, 0.09479, 0.1919), (9.46e-08, -0.2086, 0.1919), (0.46, 2.817e-08, -0.1421), (0.4375, -0.1421, -0.1421), (0.3721, -0.2704, -0.1421), (0.2704, -0.3721, -0.1421), (0.1421, -0.4375, -0.1421), (3.906e-08, -0.46, -0.1421), (-0.1421, -0.4375, -0.1421), (-0.2704, -0.3721, -0.1421), (-0.3721, -0.2704, -0.1421), (-0.4375, -0.1421, -0.1421), (-0.46, -1.071e-09, -0.1421), (-0.4375, 0.1421, -0.1421), (-0.3721, 0.2704, -0.1421), (-0.2704, 0.3721, -0.1421), (-0.1421, 0.4375, -0.1421), (-4.805e-09, 0.46, -0.1421), (0.1421, 0.4375, -0.1421), (0.2704, 0.3721, -0.1421), (0.3721, 0.2704, -0.1421), (0.4375, 0.1421, -0.1421)], [], [(23, 0, 1, 24), (24, 1, 2, 25), (25, 2, 3, 26), (26, 3, 4, 27), (27, 4, 5, 28), (28, 5, 6, 29), (29, 6, 7, 30), (30, 7, 8, 31), (31, 8, 9, 32), (32, 9, 10, 33), (33, 10, 11, 34), (34, 11, 12, 35), (35, 12, 13, 36), (36, 13, 14, 37), (37, 14, 15, 38), (38, 15, 16, 39), (39, 16, 17, 40), (40, 17, 18, 41), (1, 0, 19, 18, 17, 16, 15, 14, 13, 12, 11, 10, 9, 8, 7, 6, 5, 4, 3, 2), (41, 18, 19, 42), (42, 19, 0, 23), (21, 20, 22)])
me_cylinder_001.polygons.foreach_set('material_index', [2, 2, 2, 2, 2, 2, 2, 2, 2, 2, 2, 2, 2, 2, 2, 2, 2, 2, 2, 2, 2, 1])
_uv = me_cylinder_001.uv_layers.new(name='UVMap')
_uv.uv.foreach_set('vector', [1.0, 0.75, 1.0, 1.0, 0.95, 1.0, 0.95, 0.75, 0.95, 0.75, 0.95, 1.0, 0.9, 1.0, 0.9, 0.75, 0.9, 0.75, 0.9, 1.0, 0.85, 1.0, 0.85, 0.75, 0.85, 0.75, 0.85, 1.0, 0.8, 1.0, 0.8, 0.75, 0.8, 0.75, 0.8, 1.0, 0.75, 1.0, 0.75, 0.75, 0.75, 0.75, 0.75, 1.0, 0.7, 1.0, 0.7, 0.75, 0.7, 0.75, 0.7, 1.0, 0.65, 1.0, 0.65, 0.75, 0.65, 0.75, 0.65, 1.0, 0.6, 1.0, 0.6, 0.75, 0.6, 0.75, 0.6, 1.0, 0.55, 1.0, 0.55, 0.75, 0.55, 0.75, 0.55, 1.0, 0.5, 1.0, 0.5, 0.75, 0.5, 0.75, 0.5, 1.0, 0.45, 1.0, 0.45, 0.75, 0.45, 0.75, 0.45, 1.0, 0.4, 1.0, 0.4, 0.75, 0.4, 0.75, 0.4, 1.0, 0.35, 1.0, 0.35, 0.75, 0.35, 0.75, 0.35, 1.0, 0.3, 1.0, 0.3, 0.75, 0.3, 0.75, 0.3, 1.0, 0.25, 1.0, 0.25, 0.75, 0.25, 0.75, 0.25, 1.0, 0.2, 1.0, 0.2, 0.75, 0.2, 0.75, 0.2, 1.0, 0.15, 1.0, 0.15, 0.75, 0.15, 0.75, 0.15, 1.0, 0.1, 1.0, 0.1, 0.75, 0.3242, 0.4783, 0.25, 0.49, 0.1758, 0.4783, 0.1089, 0.4442, 0.05584, 0.3911, 0.02175, 0.3242, 0.01, 0.25, 0.02175, 0.1758, 0.05584, 0.1089, 0.1089, 0.05584, 0.1758, 0.02175, 0.25, 0.01, 0.3242, 0.02175, 0.3911, 0.05584, 0.4442, 0.1089, 0.4783, 0.1758, 0.49, 0.25, 0.4783, 0.3242, 0.4442, 0.3911, 0.3911, 0.4442, 0.1, 0.75, 0.1, 1.0, 0.05, 1.0, 0.05, 0.75, 0.05, 0.75, 0.05, 1.0, -1.565e-07, 1.0, -1.565e-07, 0.75, 0.0, 1.0, 0.0, 0.0, 0.5, 0.5])
me_cylinder_001.materials.append(mat_material_2)
me_cylinder_001.materials.append(mat_material_3)
me_cylinder_001.materials.append(mat_material_main)
me_cylinder_001.update()
me_cylinder = bpy.data.meshes.new('Cylinder')
me_cylinder.from_pydata([(-0.05, 0.15, 2.186e-09), (0.05, 0.15, -2.186e-09), (-0.05, 0.1471, -0.02926), (0.05, 0.1471, -0.02926), (-0.05, 0.1386, -0.0574), (0.05, 0.1386, -0.0574), (-0.05, 0.1247, -0.08334), (0.05, 0.1247, -0.08334), (-0.05, 0.1061, -0.1061), (0.05, 0.1061, -0.1061), (-0.05, 0.08334, -0.1247), (0.05, 0.08334, -0.1247), (-0.05, 0.0574, -0.1386), (0.05, 0.0574, -0.1386), (-0.05, 0.02926, -0.1471), (0.05, 0.02926, -0.1471), (-0.05, -6.557e-09, -0.15), (0.05, -6.557e-09, -0.15), (-0.05, -0.02926, -0.1471), (0.05, -0.02926, -0.1471), (-0.05, -0.0574, -0.1386), (0.05, -0.0574, -0.1386), (-0.05, -0.08334, -0.1247), (0.05, -0.08334, -0.1247), (-0.05, -0.1061, -0.1061), (0.05, -0.1061, -0.1061), (-0.05, -0.1247, -0.08334), (0.05, -0.1247, -0.08334), (-0.05, -0.1386, -0.0574), (0.05, -0.1386, -0.0574), (-0.05, -0.1471, -0.02926), (0.05, -0.1471, -0.02926), (-0.05, -0.15, 1.53e-08), (0.05, -0.15, 1.093e-08), (-0.05, -0.1471, 0.02926), (0.05, -0.1471, 0.02926), (-0.05, -0.1386, 0.0574), (0.05, -0.1386, 0.0574), (-0.05, -0.1247, 0.08334), (0.05, -0.1247, 0.08334), (-0.05, -0.1061, 0.1061), (0.05, -0.1061, 0.1061), (-0.05, -0.08334, 0.1247), (0.05, -0.08334, 0.1247), (-0.05, -0.0574, 0.1386), (0.05, -0.0574, 0.1386), (-0.05, -0.02926, 0.1471), (0.05, -0.02926, 0.1471), (-0.05, 1.789e-09, 0.15), (0.05, 1.789e-09, 0.15), (-0.05, 0.02926, 0.1471), (0.05, 0.02926, 0.1471), (-0.05, 0.0574, 0.1386), (0.05, 0.0574, 0.1386), (-0.05, 0.08334, 0.1247), (0.05, 0.08334, 0.1247), (-0.05, 0.1061, 0.1061), (0.05, 0.1061, 0.1061), (-0.05, 0.1247, 0.08334), (0.05, 0.1247, 0.08334), (-0.05, 0.1386, 0.0574), (0.05, 0.1386, 0.0574), (-0.05, 0.1471, 0.02926), (0.05, 0.1471, 0.02926)], [], [(0, 1, 3, 2), (2, 3, 5, 4), (4, 5, 7, 6), (6, 7, 9, 8), (8, 9, 11, 10), (10, 11, 13, 12), (12, 13, 15, 14), (14, 15, 17, 16), (16, 17, 19, 18), (18, 19, 21, 20), (20, 21, 23, 22), (22, 23, 25, 24), (24, 25, 27, 26), (26, 27, 29, 28), (28, 29, 31, 30), (30, 31, 33, 32), (32, 33, 35, 34), (34, 35, 37, 36), (36, 37, 39, 38), (38, 39, 41, 40), (40, 41, 43, 42), (42, 43, 45, 44), (44, 45, 47, 46), (46, 47, 49, 48), (48, 49, 51, 50), (50, 51, 53, 52), (52, 53, 55, 54), (54, 55, 57, 56), (56, 57, 59, 58), (58, 59, 61, 60), (3, 1, 63, 61, 59, 57, 55, 53, 51, 49, 47, 45, 43, 41, 39, 37, 35, 33, 31, 29, 27, 25, 23, 21, 19, 17, 15, 13, 11, 9, 7, 5), (60, 61, 63, 62), (62, 63, 1, 0), (0, 2, 4, 6, 8, 10, 12, 14, 16, 18, 20, 22, 24, 26, 28, 30, 32, 34, 36, 38, 40, 42, 44, 46, 48, 50, 52, 54, 56, 58, 60, 62)])
_uv = me_cylinder.uv_layers.new(name='UVMap')
_uv.uv.foreach_set('vector', [1.0, 0.5, 1.0, 1.0, 0.9688, 1.0, 0.9688, 0.5, 0.9688, 0.5, 0.9688, 1.0, 0.9375, 1.0, 0.9375, 0.5, 0.9375, 0.5, 0.9375, 1.0, 0.9062, 1.0, 0.9062, 0.5, 0.9062, 0.5, 0.9062, 1.0, 0.875, 1.0, 0.875, 0.5, 0.875, 0.5, 0.875, 1.0, 0.8438, 1.0, 0.8438, 0.5, 0.8438, 0.5, 0.8438, 1.0, 0.8125, 1.0, 0.8125, 0.5, 0.8125, 0.5, 0.8125, 1.0, 0.7812, 1.0, 0.7812, 0.5, 0.7812, 0.5, 0.7812, 1.0, 0.75, 1.0, 0.75, 0.5, 0.75, 0.5, 0.75, 1.0, 0.7188, 1.0, 0.7188, 0.5, 0.7188, 0.5, 0.7188, 1.0, 0.6875, 1.0, 0.6875, 0.5, 0.6875, 0.5, 0.6875, 1.0, 0.6562, 1.0, 0.6562, 0.5, 0.6562, 0.5, 0.6562, 1.0, 0.625, 1.0, 0.625, 0.5, 0.625, 0.5, 0.625, 1.0, 0.5938, 1.0, 0.5938, 0.5, 0.5938, 0.5, 0.5938, 1.0, 0.5625, 1.0, 0.5625, 0.5, 0.5625, 0.5, 0.5625, 1.0, 0.5312, 1.0, 0.5312, 0.5, 0.5312, 0.5, 0.5312, 1.0, 0.5, 1.0, 0.5, 0.5, 0.5, 0.5, 0.5, 1.0, 0.4688, 1.0, 0.4688, 0.5, 0.4688, 0.5, 0.4688, 1.0, 0.4375, 1.0, 0.4375, 0.5, 0.4375, 0.5, 0.4375, 1.0, 0.4062, 1.0, 0.4062, 0.5, 0.4062, 0.5, 0.4062, 1.0, 0.375, 1.0, 0.375, 0.5, 0.375, 0.5, 0.375, 1.0, 0.3438, 1.0, 0.3438, 0.5, 0.3438, 0.5, 0.3438, 1.0, 0.3125, 1.0, 0.3125, 0.5, 0.3125, 0.5, 0.3125, 1.0, 0.2812, 1.0, 0.2812, 0.5, 0.2812, 0.5, 0.2812, 1.0, 0.25, 1.0, 0.25, 0.5, 0.25, 0.5, 0.25, 1.0, 0.2188, 1.0, 0.2188, 0.5, 0.2188, 0.5, 0.2188, 1.0, 0.1875, 1.0, 0.1875, 0.5, 0.1875, 0.5, 0.1875, 1.0, 0.1562, 1.0, 0.1562, 0.5, 0.1562, 0.5, 0.1562, 1.0, 0.125, 1.0, 0.125, 0.5, 0.125, 0.5, 0.125, 1.0, 0.09375, 1.0, 0.09375, 0.5, 0.09375, 0.5, 0.09375, 1.0, 0.0625, 1.0, 0.0625, 0.5, 0.2968, 0.4854, 0.25, 0.49, 0.2032, 0.4854, 0.1582, 0.4717, 0.1167, 0.4496, 0.08029, 0.4197, 0.05045, 0.3833, 0.02827, 0.3418, 0.01461, 0.2968, 0.01, 0.25, 0.01461, 0.2032, 0.02827, 0.1582, 0.05045, 0.1167, 0.08029, 0.08029, 0.1167, 0.05045, 0.1582, 0.02827, 0.2032, 0.01461, 0.25, 0.01, 0.2968, 0.01461, 0.3418, 0.02827, 0.3833, 0.05045, 0.4197, 0.08029, 0.4496, 0.1167, 0.4717, 0.1582, 0.4854, 0.2032, 0.49, 0.25, 0.4854, 0.2968, 0.4717, 0.3418, 0.4496, 0.3833, 0.4197, 0.4197, 0.3833, 0.4496, 0.3418, 0.4717, 0.0625, 0.5, 0.0625, 1.0, 0.03125, 1.0, 0.03125, 0.5, 0.03125, 0.5, 0.03125, 1.0, 0.0, 1.0, 0.0, 0.5, 0.75, 0.49, 0.7968, 0.4854, 0.8418, 0.4717, 0.8833, 0.4496, 0.9197, 0.4197, 0.9496, 0.3833, 0.9717, 0.3418, 0.9854, 0.2968, 0.99, 0.25, 0.9854, 0.2032, 0.9717, 0.1582, 0.9496, 0.1167, 0.9197, 0.08029, 0.8833, 0.05045, 0.8418, 0.02827, 0.7968, 0.01461, 0.75, 0.01, 0.7032, 0.01461, 0.6582, 0.02827, 0.6167, 0.05045, 0.5803, 0.08029, 0.5504, 0.1167, 0.5283, 0.1582, 0.5146, 0.2032, 0.51, 0.25, 0.5146, 0.2968, 0.5283, 0.3418, 0.5504, 0.3833, 0.5803, 0.4197, 0.6167, 0.4496, 0.6582, 0.4717, 0.7032, 0.4854])
me_cylinder.materials.append(mat_material_2)
me_cylinder.update()
me_cylinder_002 = bpy.data.meshes.new('Cylinder.002')
me_cylinder_002.from_pydata([(-0.05, 0.15, 2.186e-09), (0.05, 0.15, -2.186e-09), (-0.05, 0.1471, -0.02926), (0.05, 0.1471, -0.02926), (-0.05, 0.1386, -0.0574), (0.05, 0.1386, -0.0574), (-0.05, 0.1247, -0.08334), (0.05, 0.1247, -0.08334), (-0.05, 0.1061, -0.1061), (0.05, 0.1061, -0.1061), (-0.05, 0.08334, -0.1247), (0.05, 0.08334, -0.1247), (-0.05, 0.0574, -0.1386), (0.05, 0.0574, -0.1386), (-0.05, 0.02926, -0.1471), (0.05, 0.02926, -0.1471), (-0.05, -6.557e-09, -0.15), (0.05, -6.557e-09, -0.15), (-0.05, -0.02926, -0.1471), (0.05, -0.02926, -0.1471), (-0.05, -0.0574, -0.1386), (0.05, -0.0574, -0.1386), (-0.05, -0.08334, -0.1247), (0.05, -0.08334, -0.1247), (-0.05, -0.1061, -0.1061), (0.05, -0.1061, -0.1061), (-0.05, -0.1247, -0.08334), (0.05, -0.1247, -0.08334), (-0.05, -0.1386, -0.0574), (0.05, -0.1386, -0.0574), (-0.05, -0.1471, -0.02926), (0.05, -0.1471, -0.02926), (-0.05, -0.15, 1.53e-08), (0.05, -0.15, 1.093e-08), (-0.05, -0.1471, 0.02926), (0.05, -0.1471, 0.02926), (-0.05, -0.1386, 0.0574), (0.05, -0.1386, 0.0574), (-0.05, -0.1247, 0.08334), (0.05, -0.1247, 0.08334), (-0.05, -0.1061, 0.1061), (0.05, -0.1061, 0.1061), (-0.05, -0.08334, 0.1247), (0.05, -0.08334, 0.1247), (-0.05, -0.0574, 0.1386), (0.05, -0.0574, 0.1386), (-0.05, -0.02926, 0.1471), (0.05, -0.02926, 0.1471), (-0.05, 1.789e-09, 0.15), (0.05, 1.789e-09, 0.15), (-0.05, 0.02926, 0.1471), (0.05, 0.02926, 0.1471), (-0.05, 0.0574, 0.1386), (0.05, 0.0574, 0.1386), (-0.05, 0.08334, 0.1247), (0.05, 0.08334, 0.1247), (-0.05, 0.1061, 0.1061), (0.05, 0.1061, 0.1061), (-0.05, 0.1247, 0.08334), (0.05, 0.1247, 0.08334), (-0.05, 0.1386, 0.0574), (0.05, 0.1386, 0.0574), (-0.05, 0.1471, 0.02926), (0.05, 0.1471, 0.02926)], [], [(0, 1, 3, 2), (2, 3, 5, 4), (4, 5, 7, 6), (6, 7, 9, 8), (8, 9, 11, 10), (10, 11, 13, 12), (12, 13, 15, 14), (14, 15, 17, 16), (16, 17, 19, 18), (18, 19, 21, 20), (20, 21, 23, 22), (22, 23, 25, 24), (24, 25, 27, 26), (26, 27, 29, 28), (28, 29, 31, 30), (30, 31, 33, 32), (32, 33, 35, 34), (34, 35, 37, 36), (36, 37, 39, 38), (38, 39, 41, 40), (40, 41, 43, 42), (42, 43, 45, 44), (44, 45, 47, 46), (46, 47, 49, 48), (48, 49, 51, 50), (50, 51, 53, 52), (52, 53, 55, 54), (54, 55, 57, 56), (56, 57, 59, 58), (58, 59, 61, 60), (3, 1, 63, 61, 59, 57, 55, 53, 51, 49, 47, 45, 43, 41, 39, 37, 35, 33, 31, 29, 27, 25, 23, 21, 19, 17, 15, 13, 11, 9, 7, 5), (60, 61, 63, 62), (62, 63, 1, 0), (0, 2, 4, 6, 8, 10, 12, 14, 16, 18, 20, 22, 24, 26, 28, 30, 32, 34, 36, 38, 40, 42, 44, 46, 48, 50, 52, 54, 56, 58, 60, 62)])
_uv = me_cylinder_002.uv_layers.new(name='UVMap')
_uv.uv.foreach_set('vector', [1.0, 0.5, 1.0, 1.0, 0.9688, 1.0, 0.9688, 0.5, 0.9688, 0.5, 0.9688, 1.0, 0.9375, 1.0, 0.9375, 0.5, 0.9375, 0.5, 0.9375, 1.0, 0.9062, 1.0, 0.9062, 0.5, 0.9062, 0.5, 0.9062, 1.0, 0.875, 1.0, 0.875, 0.5, 0.875, 0.5, 0.875, 1.0, 0.8438, 1.0, 0.8438, 0.5, 0.8438, 0.5, 0.8438, 1.0, 0.8125, 1.0, 0.8125, 0.5, 0.8125, 0.5, 0.8125, 1.0, 0.7812, 1.0, 0.7812, 0.5, 0.7812, 0.5, 0.7812, 1.0, 0.75, 1.0, 0.75, 0.5, 0.75, 0.5, 0.75, 1.0, 0.7188, 1.0, 0.7188, 0.5, 0.7188, 0.5, 0.7188, 1.0, 0.6875, 1.0, 0.6875, 0.5, 0.6875, 0.5, 0.6875, 1.0, 0.6562, 1.0, 0.6562, 0.5, 0.6562, 0.5, 0.6562, 1.0, 0.625, 1.0, 0.625, 0.5, 0.625, 0.5, 0.625, 1.0, 0.5938, 1.0, 0.5938, 0.5, 0.5938, 0.5, 0.5938, 1.0, 0.5625, 1.0, 0.5625, 0.5, 0.5625, 0.5, 0.5625, 1.0, 0.5312, 1.0, 0.5312, 0.5, 0.5312, 0.5, 0.5312, 1.0, 0.5, 1.0, 0.5, 0.5, 0.5, 0.5, 0.5, 1.0, 0.4688, 1.0, 0.4688, 0.5, 0.4688, 0.5, 0.4688, 1.0, 0.4375, 1.0, 0.4375, 0.5, 0.4375, 0.5, 0.4375, 1.0, 0.4062, 1.0, 0.4062, 0.5, 0.4062, 0.5, 0.4062, 1.0, 0.375, 1.0, 0.375, 0.5, 0.375, 0.5, 0.375, 1.0, 0.3438, 1.0, 0.3438, 0.5, 0.3438, 0.5, 0.3438, 1.0, 0.3125, 1.0, 0.3125, 0.5, 0.3125, 0.5, 0.3125, 1.0, 0.2812, 1.0, 0.2812, 0.5, 0.2812, 0.5, 0.2812, 1.0, 0.25, 1.0, 0.25, 0.5, 0.25, 0.5, 0.25, 1.0, 0.2188, 1.0, 0.2188, 0.5, 0.2188, 0.5, 0.2188, 1.0, 0.1875, 1.0, 0.1875, 0.5, 0.1875, 0.5, 0.1875, 1.0, 0.1562, 1.0, 0.1562, 0.5, 0.1562, 0.5, 0.1562, 1.0, 0.125, 1.0, 0.125, 0.5, 0.125, 0.5, 0.125, 1.0, 0.09375, 1.0, 0.09375, 0.5, 0.09375, 0.5, 0.09375, 1.0, 0.0625, 1.0, 0.0625, 0.5, 0.2968, 0.4854, 0.25, 0.49, 0.2032, 0.4854, 0.1582, 0.4717, 0.1167, 0.4496, 0.08029, 0.4197, 0.05045, 0.3833, 0.02827, 0.3418, 0.01461, 0.2968, 0.01, 0.25, 0.01461, 0.2032, 0.02827, 0.1582, 0.05045, 0.1167, 0.08029, 0.08029, 0.1167, 0.05045, 0.1582, 0.02827, 0.2032, 0.01461, 0.25, 0.01, 0.2968, 0.01461, 0.3418, 0.02827, 0.3833, 0.05045, 0.4197, 0.08029, 0.4496, 0.1167, 0.4717, 0.1582, 0.4854, 0.2032, 0.49, 0.25, 0.4854, 0.2968, 0.4717, 0.3418, 0.4496, 0.3833, 0.4197, 0.4197, 0.3833, 0.4496, 0.3418, 0.4717, 0.0625, 0.5, 0.0625, 1.0, 0.03125, 1.0, 0.03125, 0.5, 0.03125, 0.5, 0.03125, 1.0, 0.0, 1.0, 0.0, 0.5, 0.75, 0.49, 0.7968, 0.4854, 0.8418, 0.4717, 0.8833, 0.4496, 0.9197, 0.4197, 0.9496, 0.3833, 0.9717, 0.3418, 0.9854, 0.2968, 0.99, 0.25, 0.9854, 0.2032, 0.9717, 0.1582, 0.9496, 0.1167, 0.9197, 0.08029, 0.8833, 0.05045, 0.8418, 0.02827, 0.7968, 0.01461, 0.75, 0.01, 0.7032, 0.01461, 0.6582, 0.02827, 0.6167, 0.05045, 0.5803, 0.08029, 0.5504, 0.1167, 0.5283, 0.1582, 0.5146, 0.2032, 0.51, 0.25, 0.5146, 0.2968, 0.5283, 0.3418, 0.5504, 0.3833, 0.5803, 0.4197, 0.6167, 0.4496, 0.6582, 0.4717, 0.7032, 0.4854])
me_cylinder_002.materials.append(mat_material_2)
me_cylinder_002.update()
me_cylinder_003 = bpy.data.meshes.new('Cylinder.003')
me_cylinder_003.from_pydata([(-0.05, 0.15, 2.186e-09), (0.05, 0.15, -2.186e-09), (-0.05, 0.1471, -0.02926), (0.05, 0.1471, -0.02926), (-0.05, 0.1386, -0.0574), (0.05, 0.1386, -0.0574), (-0.05, 0.1247, -0.08334), (0.05, 0.1247, -0.08334), (-0.05, 0.1061, -0.1061), (0.05, 0.1061, -0.1061), (-0.05, 0.08334, -0.1247), (0.05, 0.08334, -0.1247), (-0.05, 0.0574, -0.1386), (0.05, 0.0574, -0.1386), (-0.05, 0.02926, -0.1471), (0.05, 0.02926, -0.1471), (-0.05, -6.557e-09, -0.15), (0.05, -6.557e-09, -0.15), (-0.05, -0.02926, -0.1471), (0.05, -0.02926, -0.1471), (-0.05, -0.0574, -0.1386), (0.05, -0.0574, -0.1386), (-0.05, -0.08334, -0.1247), (0.05, -0.08334, -0.1247), (-0.05, -0.1061, -0.1061), (0.05, -0.1061, -0.1061), (-0.05, -0.1247, -0.08334), (0.05, -0.1247, -0.08334), (-0.05, -0.1386, -0.0574), (0.05, -0.1386, -0.0574), (-0.05, -0.1471, -0.02926), (0.05, -0.1471, -0.02926), (-0.05, -0.15, 1.53e-08), (0.05, -0.15, 1.093e-08), (-0.05, -0.1471, 0.02926), (0.05, -0.1471, 0.02926), (-0.05, -0.1386, 0.0574), (0.05, -0.1386, 0.0574), (-0.05, -0.1247, 0.08334), (0.05, -0.1247, 0.08334), (-0.05, -0.1061, 0.1061), (0.05, -0.1061, 0.1061), (-0.05, -0.08334, 0.1247), (0.05, -0.08334, 0.1247), (-0.05, -0.0574, 0.1386), (0.05, -0.0574, 0.1386), (-0.05, -0.02926, 0.1471), (0.05, -0.02926, 0.1471), (-0.05, 1.789e-09, 0.15), (0.05, 1.789e-09, 0.15), (-0.05, 0.02926, 0.1471), (0.05, 0.02926, 0.1471), (-0.05, 0.0574, 0.1386), (0.05, 0.0574, 0.1386), (-0.05, 0.08334, 0.1247), (0.05, 0.08334, 0.1247), (-0.05, 0.1061, 0.1061), (0.05, 0.1061, 0.1061), (-0.05, 0.1247, 0.08334), (0.05, 0.1247, 0.08334), (-0.05, 0.1386, 0.0574), (0.05, 0.1386, 0.0574), (-0.05, 0.1471, 0.02926), (0.05, 0.1471, 0.02926)], [], [(0, 1, 3, 2), (2, 3, 5, 4), (4, 5, 7, 6), (6, 7, 9, 8), (8, 9, 11, 10), (10, 11, 13, 12), (12, 13, 15, 14), (14, 15, 17, 16), (16, 17, 19, 18), (18, 19, 21, 20), (20, 21, 23, 22), (22, 23, 25, 24), (24, 25, 27, 26), (26, 27, 29, 28), (28, 29, 31, 30), (30, 31, 33, 32), (32, 33, 35, 34), (34, 35, 37, 36), (36, 37, 39, 38), (38, 39, 41, 40), (40, 41, 43, 42), (42, 43, 45, 44), (44, 45, 47, 46), (46, 47, 49, 48), (48, 49, 51, 50), (50, 51, 53, 52), (52, 53, 55, 54), (54, 55, 57, 56), (56, 57, 59, 58), (58, 59, 61, 60), (3, 1, 63, 61, 59, 57, 55, 53, 51, 49, 47, 45, 43, 41, 39, 37, 35, 33, 31, 29, 27, 25, 23, 21, 19, 17, 15, 13, 11, 9, 7, 5), (60, 61, 63, 62), (62, 63, 1, 0), (0, 2, 4, 6, 8, 10, 12, 14, 16, 18, 20, 22, 24, 26, 28, 30, 32, 34, 36, 38, 40, 42, 44, 46, 48, 50, 52, 54, 56, 58, 60, 62)])
_uv = me_cylinder_003.uv_layers.new(name='UVMap')
_uv.uv.foreach_set('vector', [1.0, 0.5, 1.0, 1.0, 0.9688, 1.0, 0.9688, 0.5, 0.9688, 0.5, 0.9688, 1.0, 0.9375, 1.0, 0.9375, 0.5, 0.9375, 0.5, 0.9375, 1.0, 0.9062, 1.0, 0.9062, 0.5, 0.9062, 0.5, 0.9062, 1.0, 0.875, 1.0, 0.875, 0.5, 0.875, 0.5, 0.875, 1.0, 0.8438, 1.0, 0.8438, 0.5, 0.8438, 0.5, 0.8438, 1.0, 0.8125, 1.0, 0.8125, 0.5, 0.8125, 0.5, 0.8125, 1.0, 0.7812, 1.0, 0.7812, 0.5, 0.7812, 0.5, 0.7812, 1.0, 0.75, 1.0, 0.75, 0.5, 0.75, 0.5, 0.75, 1.0, 0.7188, 1.0, 0.7188, 0.5, 0.7188, 0.5, 0.7188, 1.0, 0.6875, 1.0, 0.6875, 0.5, 0.6875, 0.5, 0.6875, 1.0, 0.6562, 1.0, 0.6562, 0.5, 0.6562, 0.5, 0.6562, 1.0, 0.625, 1.0, 0.625, 0.5, 0.625, 0.5, 0.625, 1.0, 0.5938, 1.0, 0.5938, 0.5, 0.5938, 0.5, 0.5938, 1.0, 0.5625, 1.0, 0.5625, 0.5, 0.5625, 0.5, 0.5625, 1.0, 0.5312, 1.0, 0.5312, 0.5, 0.5312, 0.5, 0.5312, 1.0, 0.5, 1.0, 0.5, 0.5, 0.5, 0.5, 0.5, 1.0, 0.4688, 1.0, 0.4688, 0.5, 0.4688, 0.5, 0.4688, 1.0, 0.4375, 1.0, 0.4375, 0.5, 0.4375, 0.5, 0.4375, 1.0, 0.4062, 1.0, 0.4062, 0.5, 0.4062, 0.5, 0.4062, 1.0, 0.375, 1.0, 0.375, 0.5, 0.375, 0.5, 0.375, 1.0, 0.3438, 1.0, 0.3438, 0.5, 0.3438, 0.5, 0.3438, 1.0, 0.3125, 1.0, 0.3125, 0.5, 0.3125, 0.5, 0.3125, 1.0, 0.2812, 1.0, 0.2812, 0.5, 0.2812, 0.5, 0.2812, 1.0, 0.25, 1.0, 0.25, 0.5, 0.25, 0.5, 0.25, 1.0, 0.2188, 1.0, 0.2188, 0.5, 0.2188, 0.5, 0.2188, 1.0, 0.1875, 1.0, 0.1875, 0.5, 0.1875, 0.5, 0.1875, 1.0, 0.1562, 1.0, 0.1562, 0.5, 0.1562, 0.5, 0.1562, 1.0, 0.125, 1.0, 0.125, 0.5, 0.125, 0.5, 0.125, 1.0, 0.09375, 1.0, 0.09375, 0.5, 0.09375, 0.5, 0.09375, 1.0, 0.0625, 1.0, 0.0625, 0.5, 0.2968, 0.4854, 0.25, 0.49, 0.2032, 0.4854, 0.1582, 0.4717, 0.1167, 0.4496, 0.08029, 0.4197, 0.05045, 0.3833, 0.02827, 0.3418, 0.01461, 0.2968, 0.01, 0.25, 0.01461, 0.2032, 0.02827, 0.1582, 0.05045, 0.1167, 0.08029, 0.08029, 0.1167, 0.05045, 0.1582, 0.02827, 0.2032, 0.01461, 0.25, 0.01, 0.2968, 0.01461, 0.3418, 0.02827, 0.3833, 0.05045, 0.4197, 0.08029, 0.4496, 0.1167, 0.4717, 0.1582, 0.4854, 0.2032, 0.49, 0.25, 0.4854, 0.2968, 0.4717, 0.3418, 0.4496, 0.3833, 0.4197, 0.4197, 0.3833, 0.4496, 0.3418, 0.4717, 0.0625, 0.5, 0.0625, 1.0, 0.03125, 1.0, 0.03125, 0.5, 0.03125, 0.5, 0.03125, 1.0, 0.0, 1.0, 0.0, 0.5, 0.75, 0.49, 0.7968, 0.4854, 0.8418, 0.4717, 0.8833, 0.4496, 0.9197, 0.4197, 0.9496, 0.3833, 0.9717, 0.3418, 0.9854, 0.2968, 0.99, 0.25, 0.9854, 0.2032, 0.9717, 0.1582, 0.9496, 0.1167, 0.9197, 0.08029, 0.8833, 0.05045, 0.8418, 0.02827, 0.7968, 0.01461, 0.75, 0.01, 0.7032, 0.01461, 0.6582, 0.02827, 0.6167, 0.05045, 0.5803, 0.08029, 0.5504, 0.1167, 0.5283, 0.1582, 0.5146, 0.2032, 0.51, 0.25, 0.5146, 0.2968, 0.5283, 0.3418, 0.5504, 0.3833, 0.5803, 0.4197, 0.6167, 0.4496, 0.6582, 0.4717, 0.7032, 0.4854])
me_cylinder_003.materials.append(mat_material_2)
me_cylinder_003.update()
me_cylinder_004 = bpy.data.meshes.new('Cylinder.004')
me_cylinder_004.from_pydata([(-0.05, 0.15, 2.186e-09), (0.05, 0.15, -2.186e-09), (-0.05, 0.1471, -0.02926), (0.05, 0.1471, -0.02926), (-0.05, 0.1386, -0.0574), (0.05, 0.1386, -0.0574), (-0.05, 0.1247, -0.08334), (0.05, 0.1247, -0.08334), (-0.05, 0.1061, -0.1061), (0.05, 0.1061, -0.1061), (-0.05, 0.08334, -0.1247), (0.05, 0.08334, -0.1247), (-0.05, 0.0574, -0.1386), (0.05, 0.0574, -0.1386), (-0.05, 0.02926, -0.1471), (0.05, 0.02926, -0.1471), (-0.05, -6.557e-09, -0.15), (0.05, -6.557e-09, -0.15), (-0.05, -0.02926, -0.1471), (0.05, -0.02926, -0.1471), (-0.05, -0.0574, -0.1386), (0.05, -0.0574, -0.1386), (-0.05, -0.08334, -0.1247), (0.05, -0.08334, -0.1247), (-0.05, -0.1061, -0.1061), (0.05, -0.1061, -0.1061), (-0.05, -0.1247, -0.08334), (0.05, -0.1247, -0.08334), (-0.05, -0.1386, -0.0574), (0.05, -0.1386, -0.0574), (-0.05, -0.1471, -0.02926), (0.05, -0.1471, -0.02926), (-0.05, -0.15, 1.53e-08), (0.05, -0.15, 1.093e-08), (-0.05, -0.1471, 0.02926), (0.05, -0.1471, 0.02926), (-0.05, -0.1386, 0.0574), (0.05, -0.1386, 0.0574), (-0.05, -0.1247, 0.08334), (0.05, -0.1247, 0.08334), (-0.05, -0.1061, 0.1061), (0.05, -0.1061, 0.1061), (-0.05, -0.08334, 0.1247), (0.05, -0.08334, 0.1247), (-0.05, -0.0574, 0.1386), (0.05, -0.0574, 0.1386), (-0.05, -0.02926, 0.1471), (0.05, -0.02926, 0.1471), (-0.05, 1.789e-09, 0.15), (0.05, 1.789e-09, 0.15), (-0.05, 0.02926, 0.1471), (0.05, 0.02926, 0.1471), (-0.05, 0.0574, 0.1386), (0.05, 0.0574, 0.1386), (-0.05, 0.08334, 0.1247), (0.05, 0.08334, 0.1247), (-0.05, 0.1061, 0.1061), (0.05, 0.1061, 0.1061), (-0.05, 0.1247, 0.08334), (0.05, 0.1247, 0.08334), (-0.05, 0.1386, 0.0574), (0.05, 0.1386, 0.0574), (-0.05, 0.1471, 0.02926), (0.05, 0.1471, 0.02926)], [], [(0, 1, 3, 2), (2, 3, 5, 4), (4, 5, 7, 6), (6, 7, 9, 8), (8, 9, 11, 10), (10, 11, 13, 12), (12, 13, 15, 14), (14, 15, 17, 16), (16, 17, 19, 18), (18, 19, 21, 20), (20, 21, 23, 22), (22, 23, 25, 24), (24, 25, 27, 26), (26, 27, 29, 28), (28, 29, 31, 30), (30, 31, 33, 32), (32, 33, 35, 34), (34, 35, 37, 36), (36, 37, 39, 38), (38, 39, 41, 40), (40, 41, 43, 42), (42, 43, 45, 44), (44, 45, 47, 46), (46, 47, 49, 48), (48, 49, 51, 50), (50, 51, 53, 52), (52, 53, 55, 54), (54, 55, 57, 56), (56, 57, 59, 58), (58, 59, 61, 60), (3, 1, 63, 61, 59, 57, 55, 53, 51, 49, 47, 45, 43, 41, 39, 37, 35, 33, 31, 29, 27, 25, 23, 21, 19, 17, 15, 13, 11, 9, 7, 5), (60, 61, 63, 62), (62, 63, 1, 0), (0, 2, 4, 6, 8, 10, 12, 14, 16, 18, 20, 22, 24, 26, 28, 30, 32, 34, 36, 38, 40, 42, 44, 46, 48, 50, 52, 54, 56, 58, 60, 62)])
_uv = me_cylinder_004.uv_layers.new(name='UVMap')
_uv.uv.foreach_set('vector', [1.0, 0.5, 1.0, 1.0, 0.9688, 1.0, 0.9688, 0.5, 0.9688, 0.5, 0.9688, 1.0, 0.9375, 1.0, 0.9375, 0.5, 0.9375, 0.5, 0.9375, 1.0, 0.9062, 1.0, 0.9062, 0.5, 0.9062, 0.5, 0.9062, 1.0, 0.875, 1.0, 0.875, 0.5, 0.875, 0.5, 0.875, 1.0, 0.8438, 1.0, 0.8438, 0.5, 0.8438, 0.5, 0.8438, 1.0, 0.8125, 1.0, 0.8125, 0.5, 0.8125, 0.5, 0.8125, 1.0, 0.7812, 1.0, 0.7812, 0.5, 0.7812, 0.5, 0.7812, 1.0, 0.75, 1.0, 0.75, 0.5, 0.75, 0.5, 0.75, 1.0, 0.7188, 1.0, 0.7188, 0.5, 0.7188, 0.5, 0.7188, 1.0, 0.6875, 1.0, 0.6875, 0.5, 0.6875, 0.5, 0.6875, 1.0, 0.6562, 1.0, 0.6562, 0.5, 0.6562, 0.5, 0.6562, 1.0, 0.625, 1.0, 0.625, 0.5, 0.625, 0.5, 0.625, 1.0, 0.5938, 1.0, 0.5938, 0.5, 0.5938, 0.5, 0.5938, 1.0, 0.5625, 1.0, 0.5625, 0.5, 0.5625, 0.5, 0.5625, 1.0, 0.5312, 1.0, 0.5312, 0.5, 0.5312, 0.5, 0.5312, 1.0, 0.5, 1.0, 0.5, 0.5, 0.5, 0.5, 0.5, 1.0, 0.4688, 1.0, 0.4688, 0.5, 0.4688, 0.5, 0.4688, 1.0, 0.4375, 1.0, 0.4375, 0.5, 0.4375, 0.5, 0.4375, 1.0, 0.4062, 1.0, 0.4062, 0.5, 0.4062, 0.5, 0.4062, 1.0, 0.375, 1.0, 0.375, 0.5, 0.375, 0.5, 0.375, 1.0, 0.3438, 1.0, 0.3438, 0.5, 0.3438, 0.5, 0.3438, 1.0, 0.3125, 1.0, 0.3125, 0.5, 0.3125, 0.5, 0.3125, 1.0, 0.2812, 1.0, 0.2812, 0.5, 0.2812, 0.5, 0.2812, 1.0, 0.25, 1.0, 0.25, 0.5, 0.25, 0.5, 0.25, 1.0, 0.2188, 1.0, 0.2188, 0.5, 0.2188, 0.5, 0.2188, 1.0, 0.1875, 1.0, 0.1875, 0.5, 0.1875, 0.5, 0.1875, 1.0, 0.1562, 1.0, 0.1562, 0.5, 0.1562, 0.5, 0.1562, 1.0, 0.125, 1.0, 0.125, 0.5, 0.125, 0.5, 0.125, 1.0, 0.09375, 1.0, 0.09375, 0.5, 0.09375, 0.5, 0.09375, 1.0, 0.0625, 1.0, 0.0625, 0.5, 0.2968, 0.4854, 0.25, 0.49, 0.2032, 0.4854, 0.1582, 0.4717, 0.1167, 0.4496, 0.08029, 0.4197, 0.05045, 0.3833, 0.02827, 0.3418, 0.01461, 0.2968, 0.01, 0.25, 0.01461, 0.2032, 0.02827, 0.1582, 0.05045, 0.1167, 0.08029, 0.08029, 0.1167, 0.05045, 0.1582, 0.02827, 0.2032, 0.01461, 0.25, 0.01, 0.2968, 0.01461, 0.3418, 0.02827, 0.3833, 0.05045, 0.4197, 0.08029, 0.4496, 0.1167, 0.4717, 0.1582, 0.4854, 0.2032, 0.49, 0.25, 0.4854, 0.2968, 0.4717, 0.3418, 0.4496, 0.3833, 0.4197, 0.4197, 0.3833, 0.4496, 0.3418, 0.4717, 0.0625, 0.5, 0.0625, 1.0, 0.03125, 1.0, 0.03125, 0.5, 0.03125, 0.5, 0.03125, 1.0, 0.0, 1.0, 0.0, 0.5, 0.75, 0.49, 0.7968, 0.4854, 0.8418, 0.4717, 0.8833, 0.4496, 0.9197, 0.4197, 0.9496, 0.3833, 0.9717, 0.3418, 0.9854, 0.2968, 0.99, 0.25, 0.9854, 0.2032, 0.9717, 0.1582, 0.9496, 0.1167, 0.9197, 0.08029, 0.8833, 0.05045, 0.8418, 0.02827, 0.7968, 0.01461, 0.75, 0.01, 0.7032, 0.01461, 0.6582, 0.02827, 0.6167, 0.05045, 0.5803, 0.08029, 0.5504, 0.1167, 0.5283, 0.1582, 0.5146, 0.2032, 0.51, 0.25, 0.5146, 0.2968, 0.5283, 0.3418, 0.5504, 0.3833, 0.5803, 0.4197, 0.6167, 0.4496, 0.6582, 0.4717, 0.7032, 0.4854])
me_cylinder_004.materials.append(mat_material_2)
me_cylinder_004.update()
me_plane_002 = bpy.data.meshes.new('Plane.002')
me_plane_002.from_pydata([(-1.0, 0.005, 1.0), (1.0, 0.005, 1.0), (-1.0, 0.005, -1.0), (1.0, 0.005, -1.0), (-0.6667, 0.005, 1.0), (0.6667, 0.005, 1.0), (0.6667, 0.005, -1.0), (-0.6667, 0.005, -1.0), (-0.25, 0.015, 0.3833), (0.25, 0.015, 0.3833), (0.0, 0.015, 0.6333)], [], [(5, 1, 3, 6), (0, 4, 7, 2), (4, 5, 6, 7), (9, 8, 10)])
me_plane_002.polygons.foreach_set('material_index', [1, 1, 0, 1])
_uv = me_plane_002.uv_layers.new(name='UVMap')
_uv.uv.foreach_set('vector', [0.6667, 0.0, 1.0, 0.0, 1.0, 1.0, 0.6667, 1.0, 0.0, 0.0, 0.3333, 0.0, 0.3333, 1.0, 0.0, 1.0, 0.3333, 0.0, 0.6667, 0.0, 0.6667, 1.0, 0.3333, 1.0, 1.0, 1.0, 0.0, 1.0, 0.0, 0.0])
me_plane_002.materials.append(mat_material_1)
me_plane_002.materials.append(mat_material_2)
me_plane_002.update()
me_plane = bpy.data.meshes.new('Plane')
me_plane.from_pydata([(-0.25, 0.004, 0.25), (0.25, 0.004, 0.25), (-0.25, 0.004, -0.25), (0.25, 0.004, -0.25), (-0.1683, 0.005, 0.1683), (0.1683, 0.005, 0.1683), (-0.1683, 0.005, -0.1683), (0.1683, 0.005, -0.1683), (-0.1683, 0.005, -0.05609), (-0.1683, 0.005, 0.05609), (-0.05609, 0.005, 0.1683), (0.05609, 0.005, 0.1683), (0.1683, 0.005, 0.05609), (0.1683, 0.005, -0.05609), (0.05609, 0.005, -0.1683), (-0.05609, 0.005, -0.1683), (-0.07853, 0.005, 0.07853), (-0.07853, 0.005, -0.07853), (0.07853, 0.005, 0.07853), (0.07853, 0.005, -0.07853)], [], [(0, 1, 3, 2), (19, 13, 7, 14), (8, 17, 15, 6), (17, 19, 14, 15), (4, 10, 16, 9), (9, 16, 17, 8), (10, 11, 18, 16), (11, 5, 12, 18), (18, 12, 13, 19)])
me_plane.polygons.foreach_set('material_index', [1, 0, 0, 0, 0, 0, 0, 0, 0])
_uv = me_plane.uv_layers.new(name='UVMap')
_uv.uv.foreach_set('vector', [0.0, 0.0, 1.0, 0.0, 1.0, 1.0, 0.0, 1.0, 0.6667, 0.6667, 1.0, 0.6667, 1.0, 1.0, 0.6667, 1.0, 0.0, 0.6667, 0.3333, 0.6667, 0.3333, 1.0, 0.0, 1.0, 0.3333, 0.6667, 0.6667, 0.6667, 0.6667, 1.0, 0.3333, 1.0, 0.0, 0.0, 0.3333, 0.0, 0.3333, 0.3333, 0.0, 0.3333, 0.0, 0.3333, 0.3333, 0.3333, 0.3333, 0.6667, 0.0, 0.6667, 0.3333, 0.0, 0.6667, 0.0, 0.6667, 0.3333, 0.3333, 0.3333, 0.6667, 0.0, 1.0, 0.0, 1.0, 0.3333, 0.6667, 0.3333, 0.6667, 0.3333, 1.0, 0.3333, 1.0, 0.6667, 0.6667, 0.6667])
me_plane.materials.append(mat_material_1)
me_plane.materials.append(mat_material_2)
me_plane.update()
me_plane_001 = bpy.data.meshes.new('Plane.001')
me_plane_001.from_pydata([(-0.5, 0.002, 0.1), (0.5, 0.002, 0.1), (-0.5, 0.002, -0.1), (0.5, 0.002, -0.1)], [], [(0, 1, 3, 2)])
_uv = me_plane_001.uv_layers.new(name='UVMap')
_uv.uv.foreach_set('vector', [0.0, 0.0, 1.0, 0.0, 1.0, 1.0, 0.0, 1.0])
me_plane_001.update()
me_plane_003 = bpy.data.meshes.new('Plane.003')
me_plane_003.from_pydata([(-1.5, 0.002, 0.1), (1.5, 0.002, 0.1), (-1.5, 0.002, -0.1), (1.5, 0.002, -0.1)], [], [(0, 1, 3, 2)])
_uv = me_plane_003.uv_layers.new(name='UVMap')
_uv.uv.foreach_set('vector', [0.0, 0.0, 1.0, 0.0, 1.0, 1.0, 0.0, 1.0])
me_plane_003.update()
me_plane_004 = bpy.data.meshes.new('Plane.004')
me_plane_004.from_pydata([(-4.5, 0.002, 0.1), (4.5, 0.002, 0.1), (-4.5, 0.002, -0.1), (4.5, 0.002, -0.1)], [], [(0, 1, 3, 2)])
_uv = me_plane_004.uv_layers.new(name='UVMap')
_uv.uv.foreach_set('vector', [0.0, 0.0, 1.0, 0.0, 1.0, 1.0, 0.0, 1.0])
me_plane_004.update()
me_plane_006 = bpy.data.meshes.new('Plane.006')
me_plane_006.from_pydata([(-1.5, 0.002, 2.1), (-1.5, 0.002, 1.9), (-1.186, 0.002, 2.086), (-1.204, 0.002, 1.887), (-0.8749, 0.002, 2.045), (-0.9096, 0.002, 1.848), (-0.5683, 0.002, 1.977), (-0.62, 0.002, 1.784), (-0.2687, 0.002, 1.883), (-0.3371, 0.002, 1.695), (0.02143, 0.002, 1.763), (-0.0631, 0.002, 1.581), (0.3, 0.002, 1.618), (0.2, 0.002, 1.444), (0.5649, 0.002, 1.449), (0.4502, 0.002, 1.285), (0.814, 0.002, 1.258), (0.6855, 0.002, 1.105), (1.046, 0.002, 1.046), (0.9042, 0.002, 0.9042), (1.258, 0.002, 0.814), (1.105, 0.002, 0.6855), (1.449, 0.002, 0.5649), (1.285, 0.002, 0.4502), (1.618, 0.002, 0.3), (1.444, 0.002, 0.2), (1.763, 0.002, 0.02143), (1.581, 0.002, -0.0631), (1.883, 0.002, -0.2687), (1.695, 0.002, -0.3371), (1.977, 0.002, -0.5683), (1.784, 0.002, -0.62), (2.045, 0.002, -0.8749), (1.848, 0.002, -0.9096), (2.086, 0.002, -1.186), (1.887, 0.002, -1.204), (2.1, 0.002, -1.5), (1.9, 0.002, -1.5)], [], [(1, 0, 2, 3), (3, 2, 4, 5), (5, 4, 6, 7), (7, 6, 8, 9), (9, 8, 10, 11), (11, 10, 12, 13), (13, 12, 14, 15), (15, 14, 16, 17), (17, 16, 18, 19), (19, 18, 20, 21), (21, 20, 22, 23), (23, 22, 24, 25), (25, 24, 26, 27), (27, 26, 28, 29), (29, 28, 30, 31), (31, 30, 32, 33), (33, 32, 34, 35), (35, 34, 36, 37)])
_uv = me_plane_006.uv_layers.new(name='UVMap')
_uv.uv.foreach_set('vector', [1.0, 1.0, 1.0, 0.0, 1.0, 0.0, 1.0, 1.0, 1.0, 1.0, 1.0, 0.0, 1.0, 0.0, 1.0, 1.0, 1.0, 1.0, 1.0, 0.0, 1.0, 0.0, 1.0, 1.0, 1.0, 1.0, 1.0, 0.0, 1.0, 0.0, 1.0, 1.0, 1.0, 1.0, 1.0, 0.0, 1.0, 0.0, 1.0, 1.0, 1.0, 1.0, 1.0, 0.0, 1.0, 0.0, 1.0, 1.0, 1.0, 1.0, 1.0, 0.0, 1.0, 0.0, 1.0, 1.0, 1.0, 1.0, 1.0, 0.0, 1.0, 0.0, 1.0, 1.0, 1.0, 1.0, 1.0, 0.0, 1.0, 0.0, 1.0, 1.0, 1.0, 1.0, 1.0, 0.0, 1.0, 0.0, 1.0, 1.0, 1.0, 1.0, 1.0, 0.0, 1.0, 0.0, 1.0, 1.0, 1.0, 1.0, 1.0, 0.0, 1.0, 0.0, 1.0, 1.0, 1.0, 1.0, 1.0, 0.0, 1.0, 0.0, 1.0, 1.0, 1.0, 1.0, 1.0, 0.0, 1.0, 0.0, 1.0, 1.0, 1.0, 1.0, 1.0, 0.0, 1.0, 0.0, 1.0, 1.0, 1.0, 1.0, 1.0, 0.0, 1.0, 0.0, 1.0, 1.0, 1.0, 1.0, 1.0, 0.0, 1.0, 0.0, 1.0, 1.0, 1.0, 1.0, 1.0, 0.0, 1.0, 0.0, 1.0, 1.0])
me_plane_006.update()

# ---- objects
ob_obstaclebox = bpy.data.objects.new('ObstacleBox', me_cube_001)
ob_obstaclelongbox = bpy.data.objects.new('ObstacleLongBox', me_cube_002)
ob_pillar = bpy.data.objects.new('Pillar', me_cube)
ob_pillar_003 = bpy.data.objects.new('Pillar.003', me_cube_005)
ob_obstaclestorage = bpy.data.objects.new('ObstacleStorage', me_cube_011)
ob_obstaclewall = bpy.data.objects.new('ObstacleWall', me_cube_012)
ob_wallcube = bpy.data.objects.new('WallCube', me_cube_003)
ob_wallcube3x3 = bpy.data.objects.new('WallCube3x3', me_cube_004)
ob_wallcube5x5 = bpy.data.objects.new('WallCube5x5', me_cube_006)
ob_wallcube9x9 = bpy.data.objects.new('WallCube9x9', me_cube_008)
ob_gate = bpy.data.objects.new('Gate', me_cube_007)
ob_wallcube_001 = bpy.data.objects.new('WallCube.001', me_cube_009)
ob_gate2 = bpy.data.objects.new('Gate2', me_cube_010)
ob_robot = bpy.data.objects.new('Robot', me_cube_013)
ob_reference1 = bpy.data.objects.new('Reference1', None)
ob_reference2 = bpy.data.objects.new('Reference2', None)
ob_robotsteering = bpy.data.objects.new('RobotSteering', me_cylinder_001)
ob_tyrefl = bpy.data.objects.new('TyreFL', me_cylinder)
ob_tyrefr = bpy.data.objects.new('TyreFR', me_cylinder_002)
ob_tyrerl = bpy.data.objects.new('TyreRL', me_cylinder_003)
ob_tyrerr = bpy.data.objects.new('TyreRR', me_cylinder_004)
ob_robotstartspot = bpy.data.objects.new('RobotStartSpot', me_plane_002)
ob_marker = bpy.data.objects.new('Marker', me_plane)
ob_line1m = bpy.data.objects.new('Line1m', me_plane_001)
ob_line3m = bpy.data.objects.new('Line3m', me_plane_003)
ob_line9m = bpy.data.objects.new('Line9m', me_plane_004)
ob_liner3_5m = bpy.data.objects.new('LineR3.5m', me_plane_006)

# ---- transforms, parenting, visibility, modifiers, constraints
ob_obstaclebox.location = (0.0, 0.0, 0.0)
ob_obstaclebox.rotation_euler = (1.571, 0.0, 0.0)
ob_obstaclelongbox.location = (0.0, 0.0, 0.0)
ob_obstaclelongbox.rotation_euler = (1.571, 0.0, 0.0)
ob_pillar.location = (0.0, 0.0, 0.0)
ob_pillar_003.location = (0.0, 2.0, 0.0)
ob_obstaclestorage.location = (0.0, 0.0, 0.0)
ob_obstaclestorage.rotation_euler = (1.571, 0.0, 0.0)
ob_obstaclewall.location = (0.0, 0.0, 0.0)
ob_obstaclewall.rotation_euler = (1.571, 0.0, 0.0)
ob_wallcube.location = (4.0, 0.0, 0.0)
ob_wallcube.rotation_euler = (1.571, 0.0, 0.0)
ob_wallcube3x3.location = (0.0, 0.0, 0.0)
ob_wallcube3x3.rotation_euler = (1.571, 0.0, 0.0)
ob_wallcube5x5.location = (0.0, 0.0, 0.0)
ob_wallcube5x5.rotation_euler = (1.571, 0.0, 0.0)
ob_wallcube9x9.location = (0.0, 0.0, 0.0)
ob_wallcube9x9.rotation_euler = (1.571, 0.0, 0.0)
ob_gate.location = (0.0, 0.0, 0.0)
ob_gate.rotation_euler = (1.571, 0.0, 0.0)
ob_wallcube_001.location = (-4.0, 0.0, 0.0)
ob_wallcube_001.rotation_euler = (1.571, 0.0, 0.0)
ob_gate2.parent = ob_gate
ob_gate2.matrix_parent_inverse = Matrix(((1.0, 0.0, 0.0, -0.0), (0.0, -4.371e-08, 1.0, 0.0), (0.0, -1.0, -4.371e-08, 0.0), (-0.0, 0.0, -0.0, 1.0)))
ob_gate2.location = (0.0, 0.0, 0.0)
ob_robot.location = (0.0, 0.0, 0.0)
ob_robot.rotation_euler = (1.571, 0.0, 0.0)
ob_reference1.location = (1.105, 0.4139, 0.0)
ob_reference1.empty_display_type = 'IMAGE'
ob_reference1.empty_display_size = 5.0
ob_reference2.location = (1.105, 0.5064, -0.6801)
ob_reference2.rotation_euler = (1.571, 0.0, 0.0)
ob_reference2.empty_display_type = 'IMAGE'
ob_reference2.empty_display_size = 5.0
ob_robotsteering.parent = ob_robot
ob_robotsteering.matrix_parent_inverse = Matrix(((1.0, 0.0, 0.0, -0.0), (0.0, -4.371e-08, 1.0, 0.0), (0.0, -1.0, -4.371e-08, 0.0), (-0.0, 0.0, -0.0, 1.0)))
ob_robotsteering.location = (0.0, -0.6092, 0.1772)
ob_tyrefl.parent = ob_robot
ob_tyrefl.matrix_parent_inverse = Matrix(((1.0, 0.0, 0.0, -0.0), (0.0, -4.371e-08, 1.0, 0.0), (0.0, -1.0, -4.371e-08, 0.0), (-0.0, 0.0, -0.0, 1.0)))
ob_tyrefl.location = (0.4, -0.7354, -0.2556)
ob_tyrefr.parent = ob_robot
ob_tyrefr.matrix_parent_inverse = Matrix(((1.0, 0.0, 0.0, -0.0), (0.0, -4.371e-08, 1.0, 0.0), (0.0, -1.0, -4.371e-08, 0.0), (-0.0, 0.0, -0.0, 1.0)))
ob_tyrefr.location = (-0.4, -0.7354, -0.2556)
ob_tyrerl.parent = ob_robot
ob_tyrerl.matrix_parent_inverse = Matrix(((1.0, 0.0, 0.0, -0.0), (0.0, -4.371e-08, 1.0, 0.0), (0.0, -1.0, -4.371e-08, 0.0), (-0.0, 0.0, -0.0, 1.0)))
ob_tyrerl.location = (0.4, 0.8823, -0.2556)
ob_tyrerr.parent = ob_robot
ob_tyrerr.matrix_parent_inverse = Matrix(((1.0, 0.0, 0.0, -0.0), (0.0, -4.371e-08, 1.0, 0.0), (0.0, -1.0, -4.371e-08, 0.0), (-0.0, 0.0, -0.0, 1.0)))
ob_tyrerr.location = (-0.4, 0.8823, -0.2556)
ob_robotstartspot.location = (0.0, 0.0, 0.0)
ob_robotstartspot.rotation_euler = (1.571, 0.0, 0.0)
ob_marker.location = (0.0, 0.0, 0.0)
ob_marker.rotation_euler = (1.571, 0.0, 0.0)
ob_line1m.location = (0.0, 0.0, 0.0)
ob_line1m.rotation_euler = (1.571, 0.0, 0.0)
ob_line3m.location = (0.0, 0.0, 0.0)
ob_line3m.rotation_euler = (1.571, 0.0, 0.0)
ob_line9m.location = (0.0, 0.0, 0.0)
ob_line9m.rotation_euler = (1.571, 0.0, 0.0)
ob_liner3_5m.location = (0.0, 0.0, 0.0)
ob_liner3_5m.rotation_euler = (1.571, 0.0, 0.0)

# ---- collection membership
col_obstacle_collection.objects.link(ob_obstaclebox)
col_obstacle_collection.objects.link(ob_obstaclelongbox)
col_obstacle_collection.objects.link(ob_pillar)
col_obstacle_collection.objects.link(ob_pillar_003)
col_obstacle_collection.objects.link(ob_obstaclestorage)
col_obstacle_collection.objects.link(ob_obstaclewall)
col_obstacle_collection.objects.link(ob_wallcube)
col_obstacle_collection.objects.link(ob_wallcube3x3)
col_obstacle_collection.objects.link(ob_wallcube5x5)
col_obstacle_collection.objects.link(ob_wallcube9x9)
col_obstacle_collection.objects.link(ob_gate)
col_obstacle_collection.objects.link(ob_wallcube_001)
col_obstacle_collection.objects.link(ob_gate2)
col_robot.objects.link(ob_robot)
col_robot.objects.link(ob_reference1)
col_robot.objects.link(ob_reference2)
col_robot.objects.link(ob_robotsteering)
col_robot.objects.link(ob_tyrefl)
col_robot.objects.link(ob_tyrefr)
col_robot.objects.link(ob_tyrerl)
col_robot.objects.link(ob_tyrerr)
col_robot.objects.link(ob_robotstartspot)
col_guides.objects.link(ob_marker)
col_guides.objects.link(ob_line1m)
col_guides.objects.link(ob_line3m)
col_guides.objects.link(ob_line9m)
col_guides.objects.link(ob_liner3_5m)

# ---- scene / render settings (as saved in the file)
scene.frame_start = 1; scene.frame_end = 250; scene.frame_set(1)
scene.render.engine = 'BLENDER_EEVEE_NEXT'
scene.cycles.sampling_pattern = 'TABULATED_SOBOL'
scene.cycles.use_light_tree = False
scene.view_settings.view_transform = 'Filmic'
bpy.context.view_layer.update()

# ---- added for rendering (the .blend has no active camera and no usable light): camera, sun
cam_auto = bpy.data.cameras.new('AutoCamera')
cam_auto.lens = 50.0
cam_auto.sensor_width = 36.0
cam_auto.clip_end = 1000.0
ob_auto_camera = bpy.data.objects.new('AutoCamera', cam_auto)
scene.collection.objects.link(ob_auto_camera)
ob_auto_camera.location = (12.7942, -15.3531, 12.5326)
ob_auto_camera.rotation_euler = (1.09748, -7.21219e-08, 0.694738)
scene.camera = ob_auto_camera
light_auto_sun = bpy.data.lights.new('AutoSun', 'SUN')
light_auto_sun.energy = 3.0
light_auto_sun.angle = 0.0523599
ob_auto_sun = bpy.data.objects.new('AutoSun', light_auto_sun)
scene.collection.objects.link(ob_auto_sun)
ob_auto_sun.rotation_euler = (0.872665, 0.174533, 0.523599)
bpy.context.view_layer.update()
